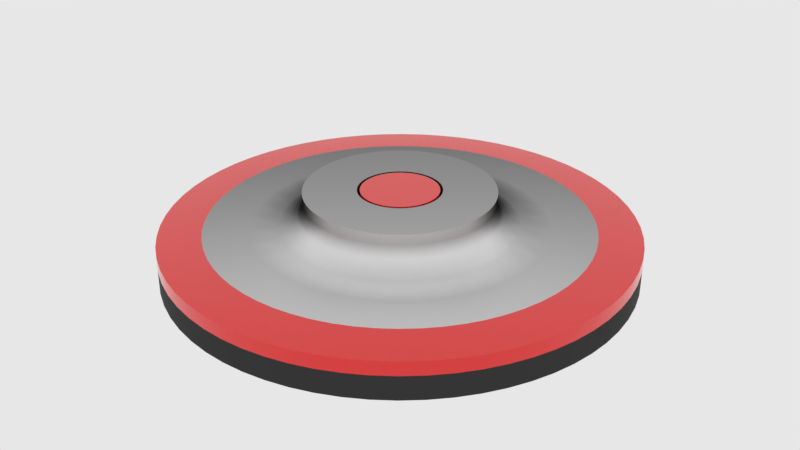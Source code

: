 # Source: f_insert1.blend  (saved by Blender 2.79.6; exported with 4.5.12 LTS)
import bpy
from mathutils import Matrix  # noqa: F401  (used for matrix-valued properties, if any)

bpy.ops.wm.read_factory_settings(use_empty=True)
scene = bpy.context.scene
scene.name = 'main'

# ---- collections
col_collection_1 = bpy.data.collections.new('Collection 1'); scene.collection.children.link(col_collection_1)

# ---- materials (node trees are filled in below, after node groups)
mat_s_chrome = bpy.data.materials.new('s_Chrome')
mat_s_chrome.alpha_threshold = 0.0
mat_s_chrome.diffuse_color = (0.376, 0.5809, 0.8, 1.0)
mat_s_chrome.roughness = 0.5
mat_s_chrome.line_color = (0.0, 0.0, 0.0, 1.0)
mat_s_kevlar = bpy.data.materials.new('s_Kevlar')
mat_s_kevlar.alpha_threshold = 0.0
mat_s_kevlar.diffuse_color = (0.04601, 0.04601, 0.04601, 1.0)
mat_s_kevlar.roughness = 0.5
mat_s_kevlar.line_color = (0.0, 0.0, 0.0, 1.0)
mat_s_plastic = bpy.data.materials.new('s_Plastic')
mat_s_plastic.alpha_threshold = 0.0
mat_s_plastic.diffuse_color = (0.8, 0.0, 0.0, 1.0)
mat_s_plastic.roughness = 0.5

# ---- node groups
ng_auto_smooth = bpy.data.node_groups.new('Auto Smooth', 'GeometryNodeTree')
_s = ng_auto_smooth.interface.new_socket(name='Geometry', in_out='OUTPUT', socket_type='NodeSocketGeometry')
_s = ng_auto_smooth.interface.new_socket(name='Geometry', in_out='INPUT', socket_type='NodeSocketGeometry')
_s = ng_auto_smooth.interface.new_socket(name='Angle', in_out='INPUT', socket_type='NodeSocketFloat')
_s.subtype = 'ANGLE'
_s.min_value = 0.0
_s.max_value = 3.142
ng_auto_smooth.is_modifier = True
_N = ng_auto_smooth.nodes; _L = ng_auto_smooth.links
n0 = _N.new('NodeGroupOutput'); n0.name = 'Group Output'; n0.location = (480, -100)
n1 = _N.new('NodeGroupInput'); n1.name = 'Group Input'; n1.location = (-420, -300)
n2 = _N.new('NodeGroupInput'); n2.name = 'Group Input.001'; n2.location = (-60, -100)
n3 = _N.new('GeometryNodeSetShadeSmooth'); n3.name = 'Set Shade Smooth'; n3.location = (120, -100)
n3.domain = 'EDGE'
n4 = _N.new('GeometryNodeSetShadeSmooth'); n4.name = 'Set Shade Smooth.001'; n4.location = (300, -100)
n5 = _N.new('GeometryNodeInputMeshEdgeAngle'); n5.name = 'Edge Angle'; n5.location = (-420, -220)
n6 = _N.new('GeometryNodeInputEdgeSmooth'); n6.name = 'Is Edge Smooth'; n6.location = (-60, -160)
n7 = _N.new('GeometryNodeInputShadeSmooth'); n7.name = 'Is Face Smooth'; n7.location = (-240, -340)
n8 = _N.new('FunctionNodeBooleanMath'); n8.name = 'Boolean Math'; n8.location = (-60, -220)
n9 = _N.new('FunctionNodeCompare'); n9.name = 'Compare'; n9.location = (-240, -180)
n9.operation = 'LESS_EQUAL'
_L.new(n5.outputs[0], n9.inputs[0])
_L.new(n4.outputs[0], n0.inputs[0])
_L.new(n1.outputs[1], n9.inputs[1])
_L.new(n9.outputs[0], n8.inputs[0])
_L.new(n7.outputs[0], n8.inputs[1])
_L.new(n2.outputs[0], n3.inputs[0])
_L.new(n6.outputs[0], n3.inputs[1])
_L.new(n3.outputs[0], n4.inputs[0])
_L.new(n8.outputs[0], n3.inputs[2])
n0.is_active_output = True

# ---- material node trees
mat_s_chrome.use_nodes = True; mat_s_chrome.node_tree.nodes.clear()
_N = mat_s_chrome.node_tree.nodes; _L = mat_s_chrome.node_tree.links
n0 = _N.new('ShaderNodeValToRGB'); n0.name = 'ColorRamp'; n0.location = (35, 229)
n0.color_ramp.interpolation = 'EASE'
while len(n0.color_ramp.elements) > 1: n0.color_ramp.elements.remove(n0.color_ramp.elements[-1])
n0.color_ramp.elements[0].position = 0.4955; n0.color_ramp.elements[0].color = (0.8, 0.8, 0.8, 1.0)
_e = n0.color_ramp.elements.new(1.0); _e.color = (0.0309, 0.0309, 0.0309, 1.0)
n1 = _N.new('ShaderNodeBsdfAnisotropic'); n1.name = 'Glossy BSDF.003'; n1.location = (326, 217)
n1.width = 185
n1.distribution = 'BECKMANN'
n1.inputs[1].default_value = 0.5623
n2 = _N.new('ShaderNodeOutputMaterial'); n2.name = 'Material Output'; n2.location = (550, 212)
n2.width = 128
n3 = _N.new('ShaderNodeLayerWeight'); n3.name = 'Layer Weight'; n3.location = (-158, 160)
n3.width = 150
n3.inputs[0].default_value = 0.7
_L.new(n1.outputs[0], n2.inputs[0])
_L.new(n0.outputs[0], n1.inputs[0])
_L.new(n3.outputs[1], n0.inputs[0])
n2.is_active_output = True
mat_s_kevlar.use_nodes = True; mat_s_kevlar.node_tree.nodes.clear()
_N = mat_s_kevlar.node_tree.nodes; _L = mat_s_kevlar.node_tree.links
n0 = _N.new('ShaderNodeOutputMaterial'); n0.name = 'Material Output'; n0.location = (410, 195)
n1 = _N.new('ShaderNodeBsdfPrincipled'); n1.name = 'Principled BSDF'; n1.location = (130, 231)
n1.distribution = 'GGX'
n1.subsurface_method = 'BURLEY'
n1.inputs[0].default_value = (0.04114, 0.04114, 0.04114, 1.0)
n1.inputs[2].default_value = 0.3744
n1.inputs[3].default_value = 1.0
n1.inputs[13].default_value = 0.7208
n1.inputs[19].default_value = 0.08117
n1.inputs[20].default_value = 0.06896
_L.new(n1.outputs[0], n0.inputs[0])
n0.is_active_output = True
mat_s_plastic.use_nodes = True; mat_s_plastic.node_tree.nodes.clear()
_N = mat_s_plastic.node_tree.nodes; _L = mat_s_plastic.node_tree.links
n0 = _N.new('ShaderNodeOutputMaterial'); n0.name = 'Material Output'; n0.location = (382, 130)
n1 = _N.new('ShaderNodeBsdfPrincipled'); n1.name = 'Principled BSDF'; n1.location = (-156, -216)
n1.distribution = 'GGX'
n1.subsurface_method = 'BURLEY'
n1.inputs[0].default_value = (0.8, 0.0, 0.0, 1.0)
n1.inputs[2].default_value = 0.09091
n1.inputs[3].default_value = 1.45
n1.inputs[13].default_value = 0.7792
n1.inputs[19].default_value = 0.25
n1.inputs[20].default_value = 0.3547
_L.new(n1.outputs[0], n0.inputs[0])
n0.is_active_output = True

# ---- world
world_world = bpy.data.worlds.new('world'); scene.world = world_world
world_world.color = (0.8, 0.8, 0.8)
world_world.use_sun_shadow = False
world_world.sun_shadow_jitter_overblur = 0.0
world_world.cycles.sampling_method = 'MANUAL'
world_world.cycles.homogeneous_volume = True

# ---- meshes
me_plane_007 = bpy.data.meshes.new('Plane.007')
me_plane_007.from_pydata([(-0.74, -0.74, 0.0), (0.74, -0.74, 0.0), (-0.74, 0.74, 0.0), (0.74, 0.74, 0.0), (-0.6862, 0.6862, 0.0), (-0.6862, -0.6862, 0.0), (0.6862, -0.6862, 0.0), (0.6862, 0.6862, 0.0), (0.0, 0.0, 0.0)], [], [(5, 4, 2, 0), (6, 5, 0, 1), (7, 6, 1, 3), (4, 7, 3, 2), (5, 6, 8), (6, 7, 8), (7, 4, 8), (4, 5, 8)])
me_plane_007.use_remesh_preserve_volume = False
me_plane_007.use_remesh_preserve_attributes = False
me_plane_007.use_mirror_vertex_groups = False
me_plane_007.update()
me_cylinder_008 = bpy.data.meshes.new('Cylinder.008')
me_cylinder_008.from_pydata([(0.0, 0.5363, -0.2872), (0.1046, 0.526, -0.2872), (0.2052, 0.4955, -0.2872), (0.298, 0.4459, -0.2872), (0.3792, 0.3792, -0.2872), (0.4459, 0.298, -0.2872), (0.4955, 0.2052, -0.2872), (0.526, 0.1046, -0.2872), (0.5363, 4.049e-08, -0.2872), (0.526, -0.1046, -0.2872), (0.4955, -0.2052, -0.2872), (0.4459, -0.298, -0.2872), (0.3792, -0.3792, -0.2872), (0.298, -0.4459, -0.2872), (0.2052, -0.4955, -0.2872), (0.1046, -0.526, -0.2872), (-1.748e-07, -0.5363, -0.2872), (-0.1046, -0.526, -0.2872), (-0.2052, -0.4955, -0.2872), (-0.298, -0.4459, -0.2872), (-0.3792, -0.3792, -0.2872), (-0.4459, -0.298, -0.2872), (-0.4955, -0.2052, -0.2872), (-0.526, -0.1046, -0.2872), (-0.5363, 5.179e-07, -0.2872), (-0.526, 0.1046, -0.2872), (-0.4955, 0.2052, -0.2872), (-0.4459, 0.298, -0.2872), (-0.3792, 0.3792, -0.2872), (-0.298, 0.4459, -0.2872), (-0.2052, 0.4955, -0.2872), (-0.1046, 0.526, -0.2872), (0.1286, 0.6466, 0.02415), (0.0, 0.6592, 0.02415), (0.2523, 0.6091, 0.02415), (0.3662, 0.5481, 0.02415), (0.4661, 0.4661, 0.02415), (0.5481, 0.3662, 0.02415), (0.6091, 0.2523, 0.02415), (0.6466, 0.1286, 0.02415), (0.6592, 4.069e-08, 0.02415), (0.6466, -0.1286, 0.02415), (0.6091, -0.2523, 0.02415), (0.5481, -0.3662, 0.02415), (0.4661, -0.4661, 0.02415), (0.3662, -0.5481, 0.02415), (0.2523, -0.6091, 0.02415), (0.1286, -0.6466, 0.02415), (-2.148e-07, -0.6592, 0.02415), (-0.1286, -0.6466, 0.02415), (-0.2523, -0.6091, 0.02415), (-0.3663, -0.5481, 0.02415), (-0.4661, -0.4661, 0.02415), (-0.5481, -0.3662, 0.02415), (-0.6091, -0.2523, 0.02415), (-0.6466, -0.1286, 0.02415), (-0.6592, 6.275e-07, 0.02415), (-0.6466, 0.1286, 0.02415), (-0.6091, 0.2523, 0.02415), (-0.5481, 0.3663, 0.02415), (-0.4661, 0.4661, 0.02415), (-0.3662, 0.5481, 0.02415), (-0.2523, 0.6091, 0.02415), (-0.1286, 0.6466, 0.02415), (0.0, 0.5363, -0.1023), (0.0, 0.5796, -0.03563), (0.0, 0.5385, -0.08672), (-3.122e-11, 0.5446, -0.0708), (-3.122e-11, 0.5542, -0.05605), (0.0, 0.5663, -0.04393), (0.1131, 0.5685, -0.03563), (0.1046, 0.526, -0.1023), (0.1105, 0.5554, -0.04393), (0.1081, 0.5435, -0.05605), (0.1062, 0.5341, -0.0708), (0.105, 0.5281, -0.08672), (0.2218, 0.5355, -0.03563), (0.2052, 0.4955, -0.1023), (0.2167, 0.5232, -0.04393), (0.2121, 0.512, -0.05605), (0.2084, 0.5032, -0.0708), (0.2061, 0.4975, -0.08672), (0.322, 0.482, -0.03563), (0.298, 0.4459, -0.1023), (0.3146, 0.4708, -0.04393), (0.3079, 0.4608, -0.05605), (0.3026, 0.4528, -0.0708), (0.2991, 0.4477, -0.08672), (0.4099, 0.4099, -0.03563), (0.3792, 0.3792, -0.1023), (0.4004, 0.4004, -0.04393), (0.3919, 0.3919, -0.05605), (0.3851, 0.3851, -0.0708), (0.3807, 0.3807, -0.08672), (0.482, 0.322, -0.03563), (0.4459, 0.298, -0.1023), (0.4708, 0.3146, -0.04393), (0.4608, 0.3079, -0.05605), (0.4528, 0.3026, -0.0708), (0.4477, 0.2991, -0.08672), (0.5355, 0.2218, -0.03563), (0.4955, 0.2052, -0.1023), (0.5232, 0.2167, -0.04393), (0.512, 0.2121, -0.05605), (0.5032, 0.2084, -0.0708), (0.4975, 0.2061, -0.08672), (0.5685, 0.1131, -0.03563), (0.526, 0.1046, -0.1023), (0.5554, 0.1105, -0.04393), (0.5435, 0.1081, -0.05605), (0.5341, 0.1062, -0.0708), (0.5281, 0.105, -0.08672), (0.5796, 4.056e-08, -0.03563), (0.5363, 4.049e-08, -0.1023), (0.5663, 4.062e-08, -0.04393), (0.5542, 4.049e-08, -0.05605), (0.5446, 4.049e-08, -0.0708), (0.5385, 4.055e-08, -0.08672), (0.5685, -0.1131, -0.03563), (0.526, -0.1046, -0.1023), (0.5554, -0.1105, -0.04393), (0.5435, -0.1081, -0.05605), (0.5341, -0.1062, -0.0708), (0.5281, -0.105, -0.08672), (0.5355, -0.2218, -0.03563), (0.4955, -0.2052, -0.1023), (0.5232, -0.2167, -0.04393), (0.512, -0.2121, -0.05605), (0.5032, -0.2084, -0.0708), (0.4975, -0.2061, -0.08672), (0.482, -0.322, -0.03563), (0.4459, -0.298, -0.1023), (0.4708, -0.3146, -0.04393), (0.4608, -0.3079, -0.05605), (0.4528, -0.3026, -0.0708), (0.4477, -0.2991, -0.08672), (0.4099, -0.4099, -0.03563), (0.3792, -0.3792, -0.1023), (0.4004, -0.4004, -0.04393), (0.3919, -0.3919, -0.05605), (0.3851, -0.3851, -0.0708), (0.3807, -0.3807, -0.08672), (0.322, -0.482, -0.03563), (0.298, -0.4459, -0.1023), (0.3146, -0.4708, -0.04393), (0.3079, -0.4608, -0.05605), (0.3026, -0.4528, -0.0708), (0.2991, -0.4477, -0.08672), (0.2218, -0.5355, -0.03563), (0.2052, -0.4955, -0.1023), (0.2167, -0.5232, -0.04393), (0.2121, -0.512, -0.05605), (0.2084, -0.5032, -0.0708), (0.2061, -0.4975, -0.08672), (0.1131, -0.5685, -0.03563), (0.1046, -0.526, -0.1023), (0.1105, -0.5554, -0.04393), (0.1081, -0.5435, -0.05605), (0.1062, -0.5341, -0.0708), (0.105, -0.5281, -0.08672), (-1.889e-07, -0.5796, -0.03563), (-1.748e-07, -0.5363, -0.1023), (-1.845e-07, -0.5663, -0.04393), (-1.806e-07, -0.5542, -0.05605), (-1.775e-07, -0.5446, -0.0708), (-1.754e-07, -0.5385, -0.08672), (-0.1131, -0.5685, -0.03563), (-0.1046, -0.526, -0.1023), (-0.1105, -0.5554, -0.04393), (-0.1081, -0.5435, -0.05605), (-0.1062, -0.5341, -0.0708), (-0.105, -0.5281, -0.08672), (-0.2218, -0.5355, -0.03563), (-0.2052, -0.4955, -0.1023), (-0.2167, -0.5232, -0.04393), (-0.2121, -0.512, -0.05605), (-0.2084, -0.5032, -0.0708), (-0.2061, -0.4975, -0.08672), (-0.322, -0.482, -0.03563), (-0.298, -0.4459, -0.1023), (-0.3146, -0.4708, -0.04393), (-0.3079, -0.4608, -0.05605), (-0.3026, -0.4528, -0.0708), (-0.2992, -0.4477, -0.08672), (-0.4099, -0.4099, -0.03563), (-0.3792, -0.3792, -0.1023), (-0.4004, -0.4004, -0.04393), (-0.3919, -0.3919, -0.05605), (-0.3851, -0.3851, -0.0708), (-0.3807, -0.3807, -0.08672), (-0.482, -0.322, -0.03563), (-0.4459, -0.298, -0.1023), (-0.4708, -0.3146, -0.04393), (-0.4608, -0.3079, -0.05605), (-0.4528, -0.3026, -0.0708), (-0.4477, -0.2991, -0.08672), (-0.5355, -0.2218, -0.03563), (-0.4955, -0.2052, -0.1023), (-0.5232, -0.2167, -0.04393), (-0.512, -0.2121, -0.05605), (-0.5032, -0.2084, -0.0708), (-0.4975, -0.2061, -0.08672), (-0.5685, -0.1131, -0.03563), (-0.526, -0.1046, -0.1023), (-0.5554, -0.1105, -0.04393), (-0.5435, -0.1081, -0.05605), (-0.5341, -0.1062, -0.0708), (-0.5281, -0.105, -0.08672), (-0.5796, 5.565e-07, -0.03563), (-0.5363, 5.179e-07, -0.1023), (-0.5663, 5.446e-07, -0.04393), (-0.5542, 5.338e-07, -0.05605), (-0.5446, 5.253e-07, -0.0708), (-0.5385, 5.198e-07, -0.08672), (-0.5685, 0.1131, -0.03563), (-0.526, 0.1046, -0.1023), (-0.5554, 0.1105, -0.04393), (-0.5435, 0.1081, -0.05605), (-0.5341, 0.1062, -0.0708), (-0.5281, 0.105, -0.08672), (-0.5355, 0.2218, -0.03563), (-0.4955, 0.2052, -0.1023), (-0.5232, 0.2167, -0.04393), (-0.512, 0.2121, -0.05605), (-0.5032, 0.2084, -0.0708), (-0.4975, 0.2061, -0.08672), (-0.482, 0.322, -0.03563), (-0.4459, 0.298, -0.1023), (-0.4708, 0.3146, -0.04393), (-0.4608, 0.3079, -0.05605), (-0.4528, 0.3026, -0.0708), (-0.4477, 0.2992, -0.08672), (-0.4099, 0.4099, -0.03563), (-0.3792, 0.3792, -0.1023), (-0.4004, 0.4004, -0.04393), (-0.3919, 0.3919, -0.05605), (-0.3851, 0.3851, -0.0708), (-0.3807, 0.3807, -0.08672), (-0.322, 0.482, -0.03563), (-0.298, 0.4459, -0.1023), (-0.3146, 0.4708, -0.04393), (-0.3079, 0.4608, -0.05605), (-0.3026, 0.4528, -0.0708), (-0.2991, 0.4477, -0.08672), (-0.2218, 0.5355, -0.03563), (-0.2052, 0.4955, -0.1023), (-0.2167, 0.5232, -0.04393), (-0.2121, 0.512, -0.05605), (-0.2084, 0.5032, -0.0708), (-0.2061, 0.4975, -0.08672), (-0.1131, 0.5685, -0.03563), (-0.1046, 0.526, -0.1023), (-0.1105, 0.5554, -0.04393), (-0.1081, 0.5435, -0.05605), (-0.1062, 0.5341, -0.0708), (-0.105, 0.5281, -0.08672), (0.3689, -0.3689, -0.1607), (0.3689, -0.3689, -0.1464), (0.4338, -0.2898, -0.1464), (0.4338, -0.2898, -0.1607), (-0.4338, -0.2898, -0.1607), (-0.4338, -0.2898, -0.1464), (-0.3689, -0.3689, -0.1464), (-0.3689, -0.3689, -0.1607), (-0.1996, 0.482, -0.1607), (-0.1996, 0.482, -0.1464), (-0.2898, 0.4338, -0.1464), (-0.2898, 0.4338, -0.1607), (0.5217, 3.826e-08, -0.1607), (0.5217, 3.826e-08, -0.1464), (0.5117, 0.1018, -0.1464), (0.5117, 0.1018, -0.1607), (-0.1018, -0.5117, -0.1607), (-0.1018, -0.5117, -0.1464), (-1.703e-07, -0.5217, -0.1464), (-1.703e-07, -0.5217, -0.1607), (-0.482, 0.1996, -0.1607), (-0.482, 0.1996, -0.1464), (-0.5117, 0.1018, -0.1464), (-0.5117, 0.1018, -0.1607), (0.3689, 0.3689, -0.1607), (0.3689, 0.3689, -0.1464), (0.2898, 0.4338, -0.1464), (0.2898, 0.4338, -0.1607), (0.1018, 0.5117, -0.1607), (0.1018, 0.5117, -0.1464), (-5.442e-09, 0.5217, -0.1464), (-5.512e-09, 0.5217, -0.1607), (0.0, 0.5363, -0.1691), (0.0, 0.5363, -0.138), (0.1046, 0.526, -0.138), (0.1046, 0.526, -0.1691), (-0.1046, 0.526, -0.138), (-0.1046, 0.526, -0.1691), (0.2052, 0.4955, -0.1691), (0.2052, 0.4955, -0.138), (0.298, 0.4459, -0.1691), (0.298, 0.4459, -0.138), (0.3792, 0.3792, -0.138), (0.3792, 0.3792, -0.1691), (0.4459, 0.298, -0.1691), (0.4459, 0.298, -0.138), (0.4955, 0.2052, -0.1691), (0.4955, 0.2052, -0.138), (0.526, 0.1046, -0.1691), (0.526, 0.1046, -0.138), (0.5363, 4.049e-08, -0.138), (0.5363, 4.049e-08, -0.1691), (0.526, -0.1046, -0.1691), (0.526, -0.1046, -0.138), (0.4955, -0.2052, -0.1691), (0.4955, -0.2052, -0.138), (0.4459, -0.298, -0.1691), (0.4459, -0.298, -0.138), (0.3792, -0.3792, -0.138), (0.3792, -0.3792, -0.1691), (0.298, -0.4459, -0.1691), (0.298, -0.4459, -0.138), (0.2052, -0.4955, -0.1691), (0.2052, -0.4955, -0.138), (0.1046, -0.526, -0.1691), (0.1046, -0.526, -0.138), (-1.748e-07, -0.5363, -0.1691), (-1.748e-07, -0.5363, -0.138), (-0.1046, -0.526, -0.138), (-0.1046, -0.526, -0.1691), (-0.2052, -0.4955, -0.1691), (-0.2052, -0.4955, -0.138), (-0.298, -0.4459, -0.1691), (-0.298, -0.4459, -0.138), (-0.3792, -0.3792, -0.1691), (-0.3792, -0.3792, -0.138), (-0.4459, -0.298, -0.138), (-0.4459, -0.298, -0.1691), (-0.4955, -0.2052, -0.1691), (-0.4955, -0.2052, -0.138), (-0.526, -0.1046, -0.1691), (-0.526, -0.1046, -0.138), (-0.5363, 5.179e-07, -0.1691), (-0.5363, 5.179e-07, -0.138), (-0.526, 0.1046, -0.1691), (-0.526, 0.1046, -0.138), (-0.4955, 0.2052, -0.138), (-0.4955, 0.2052, -0.1691), (-0.4459, 0.298, -0.1691), (-0.4459, 0.298, -0.138), (-0.3792, 0.3792, -0.1691), (-0.3792, 0.3792, -0.138), (-0.298, 0.4459, -0.1691), (-0.298, 0.4459, -0.138), (-0.2052, 0.4955, -0.138), (-0.2052, 0.4955, -0.1691), (0.1996, 0.482, -0.1607), (0.1996, 0.482, -0.1464), (-0.5217, 5.046e-07, -0.1607), (-0.5217, 5.046e-07, -0.1464), (0.1018, -0.5117, -0.1607), (0.1018, -0.5117, -0.1464), (0.482, 0.1996, -0.1607), (0.482, 0.1996, -0.1464), (-0.3689, 0.3689, -0.1607), (-0.3689, 0.3689, -0.1464), (-0.2898, -0.4338, -0.1607), (-0.2898, -0.4338, -0.1464), (0.482, -0.1996, -0.1607), (0.482, -0.1996, -0.1464), (-0.5117, -0.1018, -0.1607), (-0.5117, -0.1018, -0.1464), (0.1996, -0.482, -0.1607), (0.1996, -0.482, -0.1464), (0.4338, 0.2898, -0.1607), (0.4338, 0.2898, -0.1464), (-0.4338, 0.2898, -0.1607), (-0.4338, 0.2898, -0.1464), (-0.1996, -0.482, -0.1607), (-0.1996, -0.482, -0.1464), (0.5117, -0.1018, -0.1607), (0.5117, -0.1018, -0.1464), (-0.482, -0.1996, -0.1607), (-0.482, -0.1996, -0.1464), (0.2898, -0.4338, -0.1607), (0.2898, -0.4338, -0.1464), (-0.1018, 0.5117, -0.1464), (-0.1018, 0.5117, -0.1607)], [], [(290, 71, 77, 295), (76, 70, 32, 34), (82, 76, 34, 35), (88, 82, 35, 36), (94, 88, 36, 37), (100, 94, 37, 38), (106, 100, 38, 39), (112, 106, 39, 40), (118, 112, 40, 41), (124, 118, 41, 42), (130, 124, 42, 43), (136, 130, 43, 44), (142, 136, 44, 45), (148, 142, 45, 46), (154, 148, 46, 47), (160, 154, 47, 48), (166, 160, 48, 49), (172, 166, 49, 50), (178, 172, 50, 51), (184, 178, 51, 52), (190, 184, 52, 53), (196, 190, 53, 54), (202, 196, 54, 55), (208, 202, 55, 56), (214, 208, 56, 57), (220, 214, 57, 58), (226, 220, 58, 59), (232, 226, 59, 60), (238, 232, 60, 61), (244, 238, 61, 62), (12, 315, 316, 13), (250, 244, 62, 63), (65, 250, 63, 33), (0, 1, 2, 3, 4, 5, 6, 7, 8, 9, 10, 11, 12, 13, 14, 15, 16, 17, 18, 19, 20, 21, 22, 23, 24, 25, 26, 27, 28, 29, 30, 31), (32, 33, 63, 62, 61, 60, 59, 58, 57, 56, 55, 54, 53, 52, 51, 50, 49, 48, 47, 46, 45, 44, 43, 42, 41, 40, 39, 38, 37, 36, 35, 34), (21, 333, 334, 22), (295, 77, 83, 297), (8, 307, 308, 9), (17, 325, 326, 18), (26, 343, 344, 27), (4, 299, 300, 5), (13, 316, 318, 14), (22, 334, 336, 23), (9, 308, 310, 10), (18, 326, 328, 19), (27, 344, 346, 28), (5, 300, 302, 6), (14, 318, 320, 15), (23, 336, 338, 24), (1, 291, 294, 2), (70, 65, 33, 32), (10, 310, 312, 11), (19, 328, 330, 20), (28, 346, 348, 29), (6, 302, 304, 7), (15, 320, 322, 16), (24, 338, 340, 25), (2, 294, 296, 3), (11, 312, 315, 12), (20, 330, 333, 21), (29, 348, 351, 30), (7, 304, 307, 8), (16, 322, 325, 17), (25, 340, 343, 26), (3, 296, 299, 4), (71, 64, 66, 75), (75, 66, 67, 74), (74, 67, 68, 73), (73, 68, 69, 72), (72, 69, 65, 70), (77, 71, 75, 81), (81, 75, 74, 80), (80, 74, 73, 79), (79, 73, 72, 78), (78, 72, 70, 76), (83, 77, 81, 87), (87, 81, 80, 86), (86, 80, 79, 85), (85, 79, 78, 84), (84, 78, 76, 82), (89, 83, 87, 93), (93, 87, 86, 92), (92, 86, 85, 91), (91, 85, 84, 90), (90, 84, 82, 88), (95, 89, 93, 99), (99, 93, 92, 98), (98, 92, 91, 97), (97, 91, 90, 96), (96, 90, 88, 94), (101, 95, 99, 105), (105, 99, 98, 104), (104, 98, 97, 103), (103, 97, 96, 102), (102, 96, 94, 100), (107, 101, 105, 111), (111, 105, 104, 110), (110, 104, 103, 109), (109, 103, 102, 108), (108, 102, 100, 106), (113, 107, 111, 117), (117, 111, 110, 116), (116, 110, 109, 115), (115, 109, 108, 114), (114, 108, 106, 112), (119, 113, 117, 123), (123, 117, 116, 122), (122, 116, 115, 121), (121, 115, 114, 120), (120, 114, 112, 118), (125, 119, 123, 129), (129, 123, 122, 128), (128, 122, 121, 127), (127, 121, 120, 126), (126, 120, 118, 124), (131, 125, 129, 135), (135, 129, 128, 134), (134, 128, 127, 133), (133, 127, 126, 132), (132, 126, 124, 130), (137, 131, 135, 141), (141, 135, 134, 140), (140, 134, 133, 139), (139, 133, 132, 138), (138, 132, 130, 136), (143, 137, 141, 147), (147, 141, 140, 146), (146, 140, 139, 145), (145, 139, 138, 144), (144, 138, 136, 142), (149, 143, 147, 153), (153, 147, 146, 152), (152, 146, 145, 151), (151, 145, 144, 150), (150, 144, 142, 148), (155, 149, 153, 159), (159, 153, 152, 158), (158, 152, 151, 157), (157, 151, 150, 156), (156, 150, 148, 154), (161, 155, 159, 165), (165, 159, 158, 164), (164, 158, 157, 163), (163, 157, 156, 162), (162, 156, 154, 160), (167, 161, 165, 171), (171, 165, 164, 170), (170, 164, 163, 169), (169, 163, 162, 168), (168, 162, 160, 166), (173, 167, 171, 177), (177, 171, 170, 176), (176, 170, 169, 175), (175, 169, 168, 174), (174, 168, 166, 172), (179, 173, 177, 183), (183, 177, 176, 182), (182, 176, 175, 181), (181, 175, 174, 180), (180, 174, 172, 178), (185, 179, 183, 189), (189, 183, 182, 188), (188, 182, 181, 187), (187, 181, 180, 186), (186, 180, 178, 184), (191, 185, 189, 195), (195, 189, 188, 194), (194, 188, 187, 193), (193, 187, 186, 192), (192, 186, 184, 190), (197, 191, 195, 201), (201, 195, 194, 200), (200, 194, 193, 199), (199, 193, 192, 198), (198, 192, 190, 196), (203, 197, 201, 207), (207, 201, 200, 206), (206, 200, 199, 205), (205, 199, 198, 204), (204, 198, 196, 202), (209, 203, 207, 213), (213, 207, 206, 212), (212, 206, 205, 211), (211, 205, 204, 210), (210, 204, 202, 208), (215, 209, 213, 219), (219, 213, 212, 218), (218, 212, 211, 217), (217, 211, 210, 216), (216, 210, 208, 214), (221, 215, 219, 225), (225, 219, 218, 224), (224, 218, 217, 223), (223, 217, 216, 222), (222, 216, 214, 220), (227, 221, 225, 231), (231, 225, 224, 230), (230, 224, 223, 229), (229, 223, 222, 228), (228, 222, 220, 226), (233, 227, 231, 237), (237, 231, 230, 236), (236, 230, 229, 235), (235, 229, 228, 234), (234, 228, 226, 232), (239, 233, 237, 243), (243, 237, 236, 242), (242, 236, 235, 241), (241, 235, 234, 240), (240, 234, 232, 238), (245, 239, 243, 249), (249, 243, 242, 248), (248, 242, 241, 247), (247, 241, 240, 246), (246, 240, 238, 244), (251, 245, 249, 255), (255, 249, 248, 254), (254, 248, 247, 253), (253, 247, 246, 252), (252, 246, 244, 250), (64, 251, 255, 66), (66, 255, 254, 67), (67, 254, 253, 68), (68, 253, 252, 69), (69, 252, 250, 65), (31, 293, 288, 0), (292, 251, 64, 289), (298, 89, 95, 301), (342, 221, 227, 345), (324, 167, 173, 327), (306, 113, 119, 309), (286, 285, 284, 287), (332, 191, 197, 335), (314, 137, 143, 317), (297, 83, 89, 298), (341, 215, 221, 342), (323, 161, 167, 324), (305, 107, 113, 306), (349, 239, 245, 350), (331, 185, 191, 332), (313, 131, 137, 314), (30, 351, 293, 31), (339, 209, 215, 341), (321, 155, 161, 323), (303, 101, 107, 305), (347, 233, 239, 349), (329, 179, 185, 331), (311, 125, 131, 313), (337, 203, 209, 339), (319, 149, 155, 321), (301, 95, 101, 303), (345, 227, 233, 347), (327, 173, 179, 329), (309, 119, 125, 311), (350, 245, 251, 292), (335, 197, 203, 337), (317, 143, 149, 319), (0, 288, 291, 1), (304, 302, 358, 271), (328, 326, 374, 362), (288, 293, 383, 287), (303, 305, 270, 359), (327, 329, 363, 375), (292, 289, 286, 382), (325, 322, 275, 272), (316, 315, 256, 380), (322, 320, 356, 275), (346, 344, 372, 360), (314, 317, 381, 257), (323, 324, 273, 274), (321, 323, 274, 357), (345, 347, 361, 373), (334, 333, 260, 378), (332, 335, 379, 261), (343, 340, 279, 276), (340, 338, 354, 279), (302, 300, 370, 358), (293, 351, 264, 383), (339, 341, 278, 355), (301, 303, 359, 371), (341, 342, 277, 278), (350, 292, 382, 265), (296, 294, 352, 283), (320, 318, 368, 356), (308, 307, 268, 376), (299, 296, 283, 280), (295, 297, 282, 353), (319, 321, 357, 369), (306, 309, 377, 269), (326, 325, 272, 374), (289, 64, 71, 290), (282, 281, 280, 283), (278, 277, 276, 279), (274, 273, 272, 275), (270, 269, 268, 271), (266, 265, 264, 267), (262, 261, 260, 263), (258, 257, 256, 259), (353, 282, 283, 352), (355, 278, 279, 354), (357, 274, 275, 356), (359, 270, 271, 358), (361, 266, 267, 360), (363, 262, 263, 362), (365, 258, 259, 364), (285, 353, 352, 284), (367, 355, 354, 366), (369, 357, 356, 368), (371, 359, 358, 370), (373, 361, 360, 372), (375, 363, 362, 374), (377, 365, 364, 376), (379, 367, 366, 378), (381, 369, 368, 380), (281, 371, 370, 280), (277, 373, 372, 276), (273, 375, 374, 272), (269, 377, 376, 268), (265, 382, 383, 264), (261, 379, 378, 260), (257, 381, 380, 256), (382, 286, 287, 383), (305, 306, 269, 270), (309, 311, 365, 377), (347, 349, 266, 361), (307, 304, 271, 268), (310, 308, 376, 364), (348, 346, 360, 267), (349, 350, 265, 266), (335, 337, 367, 379), (329, 331, 262, 363), (336, 334, 378, 366), (330, 328, 362, 263), (351, 348, 267, 264), (317, 319, 369, 381), (311, 313, 258, 365), (331, 332, 261, 262), (318, 316, 380, 368), (312, 310, 364, 259), (298, 301, 371, 281), (290, 295, 353, 285), (333, 330, 263, 260), (289, 290, 285, 286), (300, 299, 280, 370), (294, 291, 284, 352), (342, 345, 373, 277), (313, 314, 257, 258), (291, 288, 287, 284), (344, 343, 276, 372), (337, 339, 355, 367), (324, 327, 375, 273), (338, 336, 366, 354), (315, 312, 259, 256), (297, 298, 281, 282)])
me_cylinder_008.polygons.foreach_set('use_smooth', [True] * 354)
_k = set([(0, 1), (0, 31), (1, 2), (2, 3), (3, 4), (4, 5), (5, 6), (6, 7), (7, 8), (8, 9), (9, 10), (10, 11), (11, 12), (12, 13), (13, 14), (14, 15), (15, 16), (16, 17), (17, 18), (18, 19), (19, 20), (20, 21), (21, 22), (22, 23), (23, 24), (24, 25), (25, 26), (26, 27), (27, 28), (28, 29), (29, 30), (30, 31), (32, 33), (32, 34), (33, 63), (34, 35), (35, 36), (36, 37), (37, 38), (38, 39), (39, 40), (40, 41), (41, 42), (42, 43), (43, 44), (44, 45), (45, 46), (46, 47), (47, 48), (48, 49), (49, 50), (50, 51), (51, 52), (52, 53), (53, 54), (54, 55), (55, 56), (56, 57), (57, 58), (58, 59), (59, 60), (60, 61), (61, 62), (62, 63), (64, 71), (64, 251), (65, 70), (65, 250), (70, 76), (71, 77), (76, 82), (77, 83), (82, 88), (83, 89), (88, 94), (89, 95), (94, 100), (95, 101), (100, 106), (101, 107), (106, 112), (107, 113), (112, 118), (113, 119), (118, 124), (119, 125), (124, 130), (125, 131), (130, 136), (131, 137), (136, 142), (137, 143), (142, 148), (143, 149), (148, 154), (149, 155), (154, 160), (155, 161), (160, 166), (161, 167), (166, 172), (167, 173), (172, 178), (173, 179), (178, 184), (179, 185), (184, 190), (185, 191), (190, 196), (191, 197), (196, 202), (197, 203), (202, 208), (203, 209), (208, 214), (209, 215), (214, 220), (215, 221), (220, 226), (221, 227), (226, 232), (227, 233), (232, 238), (233, 239), (238, 244), (239, 245), (244, 250), (245, 251)])
me_cylinder_008.attributes.new('sharp_edge', 'BOOLEAN', 'EDGE').data.foreach_set('value', [ (min(e.vertices), max(e.vertices)) in _k for e in me_cylinder_008.edges])
_k = {(0, 1): 1.0, (1, 2): 1.0, (2, 3): 1.0, (3, 4): 1.0, (4, 5): 1.0, (5, 6): 1.0, (6, 7): 1.0, (7, 8): 1.0, (8, 9): 1.0, (9, 10): 1.0, (10, 11): 1.0, (11, 12): 1.0, (12, 13): 1.0, (13, 14): 1.0, (14, 15): 1.0, (15, 16): 1.0, (16, 17): 1.0, (17, 18): 1.0, (18, 19): 1.0, (19, 20): 1.0, (20, 21): 1.0, (21, 22): 1.0, (22, 23): 1.0, (23, 24): 1.0, (24, 25): 1.0, (25, 26): 1.0, (26, 27): 1.0, (27, 28): 1.0, (28, 29): 1.0, (29, 30): 1.0, (30, 31): 1.0, (0, 31): 1.0, (32, 33): 1.0, (32, 34): 1.0, (34, 35): 1.0, (35, 36): 1.0, (36, 37): 1.0, (37, 38): 1.0, (38, 39): 1.0, (39, 40): 1.0, (40, 41): 1.0, (41, 42): 1.0, (42, 43): 1.0, (43, 44): 1.0, (44, 45): 1.0, (45, 46): 1.0, (46, 47): 1.0, (47, 48): 1.0, (48, 49): 1.0, (49, 50): 1.0, (50, 51): 1.0, (51, 52): 1.0, (52, 53): 1.0, (53, 54): 1.0, (54, 55): 1.0, (55, 56): 1.0, (56, 57): 1.0, (57, 58): 1.0, (58, 59): 1.0, (59, 60): 1.0, (60, 61): 1.0, (61, 62): 1.0, (62, 63): 1.0, (33, 63): 1.0}
me_cylinder_008.attributes.new('crease_edge', 'FLOAT', 'EDGE').data.foreach_set('value', [_k.get((min(e.vertices), max(e.vertices)), 0.0) for e in me_cylinder_008.edges])
me_cylinder_008.use_remesh_preserve_volume = False
me_cylinder_008.use_remesh_preserve_attributes = False
me_cylinder_008.use_mirror_vertex_groups = False
me_cylinder_008.update()
me_circle_007 = bpy.data.meshes.new('Circle.007')
me_circle_007.from_pydata([(0.3222, -0.09774, -0.201), (0.1153, 0.2157, -0.1856), (-0.2157, -0.1153, -0.1856), (-0.1153, 0.2157, -0.1856), (0.2434, -0.02397, -0.1856), (-0.02397, -0.2434, -0.1856), (-0.2341, -0.071, -0.1856), (0.1552, 0.1891, -0.1856), (0.2341, -0.071, -0.1856), (-0.071, 0.2341, -0.1856), (-0.2434, -0.02397, -0.1856), (-0.071, -0.2341, -0.1856), (0.2157, -0.1153, -0.1856), (0.1891, 0.1552, -0.1856), (-0.2434, 0.02397, -0.1856), (-0.02397, 0.2434, -0.1856), (0.02397, 0.2434, -0.1856), (0.1891, -0.1552, -0.1856), (-0.1153, -0.2157, -0.1856), (0.071, 0.2341, -0.1856), (-0.2341, 0.071, -0.1856), (0.2157, 0.1153, -0.1856), (-0.1891, 0.1552, -0.1856), (0.1552, -0.1891, -0.1856), (-0.1552, -0.1891, -0.1856), (-0.1552, 0.1891, -0.1856), (-0.2157, 0.1153, -0.1856), (0.2341, 0.071, -0.1856), (0.071, -0.2341, -0.1856), (0.1153, -0.2157, -0.1856), (-0.1891, -0.1552, -0.1856), (0.02398, -0.2434, -0.1856), (0.2434, 0.02398, -0.1856), (-0.3367, 2.547e-08, -0.201), (0.28, -0.1871, -0.201), (-0.3302, 0.06569, -0.201), (0.2381, -0.2381, -0.201), (-0.3111, 0.1289, -0.201), (0.1871, -0.28, -0.201), (-0.28, 0.1871, -0.201), (0.1289, -0.3111, -0.201), (0.06569, 0.3302, -0.201), (-0.2381, 0.2381, -0.201), (0.06569, -0.3302, -0.201), (0.1289, 0.3111, -0.201), (-0.1871, 0.28, -0.201), (1.094e-07, -0.3367, -0.201), (0.1871, 0.28, -0.201), (-0.1289, 0.3111, -0.201), (-0.06569, -0.3302, -0.201), (0.2381, 0.2381, -0.201), (-0.06569, 0.3302, -0.201), (-6.344e-08, 0.3367, -0.201), (-0.1289, -0.3111, -0.201), (0.28, 0.1871, -0.201), (-0.1871, -0.28, -0.201), (0.3111, 0.1289, -0.201), (-0.2381, -0.2381, -0.201), (0.3302, 0.06569, -0.201), (-0.28, -0.1871, -0.201), (0.3367, 3.262e-07, -0.201), (-0.3111, -0.1289, -0.201), (-0.3302, -0.06569, -0.201), (0.3302, -0.06569, -0.201), (0.3111, -0.1289, -0.201), (0.02636, 0.2676, -0.196), (0.07806, 0.2573, -0.196), (-0.2079, 0.1706, -0.196), (-0.1706, 0.2079, -0.196), (0.07806, -0.2573, -0.196), (0.02636, -0.2676, -0.196), (0.1268, 0.2372, -0.196), (-0.1268, 0.2372, -0.196), (-0.02636, -0.2676, -0.196), (0.1706, 0.2079, -0.196), (-0.07806, 0.2573, -0.196), (-0.07806, -0.2573, -0.196), (0.2079, 0.1706, -0.196), (-0.02636, 0.2676, -0.196), (-0.1268, -0.2372, -0.196), (0.2372, 0.1268, -0.196), (-0.1706, -0.2079, -0.196), (0.2573, 0.07806, -0.196), (-0.2079, -0.1706, -0.196), (0.2676, 0.02636, -0.196), (-0.2372, -0.1268, -0.196), (0.2676, -0.02636, -0.196), (-0.2573, -0.07806, -0.196), (0.2573, -0.07806, -0.196), (-0.2676, -0.02636, -0.196), (0.2372, -0.1268, -0.196), (-0.2676, 0.02636, -0.196), (0.2079, -0.1706, -0.196), (-0.2573, 0.07806, -0.196), (0.1706, -0.2079, -0.196), (-0.2372, 0.1268, -0.196), (0.1268, -0.2372, -0.196), (-0.05232, 0.5312, -0.2935), (-0.1549, 0.5108, -0.2935), (-0.2516, 0.4707, -0.2935), (-0.3386, 0.4126, -0.2935), (-0.4126, 0.3386, -0.2935), (-0.4707, 0.2516, -0.2935), (-0.5108, 0.1549, -0.2935), (-0.5312, 0.05232, -0.2935), (-0.5312, -0.05232, -0.2935), (-0.5108, -0.1549, -0.2935), (-0.4707, -0.2516, -0.2935), (-0.4126, -0.3386, -0.2935), (-0.3386, -0.4126, -0.2935), (-0.2516, -0.4707, -0.2935), (-0.1549, -0.5108, -0.2935), (-0.05232, -0.5312, -0.2935), (0.05232, -0.5312, -0.2935), (0.1549, -0.5108, -0.2935), (0.2516, -0.4707, -0.2935), (0.3386, -0.4126, -0.2935), (0.4126, -0.3386, -0.2935), (0.4707, -0.2516, -0.2935), (0.5108, -0.1549, -0.2935), (0.5312, -0.05232, -0.2935), (0.5312, 0.05232, -0.2935), (0.5108, 0.1549, -0.2935), (0.4707, 0.2516, -0.2935), (0.4126, 0.3386, -0.2935), (0.3386, 0.4126, -0.2935), (0.2516, 0.4707, -0.2935), (0.1549, 0.5108, -0.2935), (0.05232, 0.5312, -0.2935), (0.1359, 0.2034, -0.1856), (0.0936, 0.226, -0.1856), (-0.226, -0.09361, -0.1856), (-0.2034, -0.1359, -0.1856), (-0.09361, 0.226, -0.1856), (-0.1359, 0.2034, -0.1856), (0.2399, -0.04772, -0.1856), (0.2446, 2.37e-07, -0.1856), (-0.04772, -0.2399, -0.1856), (8.029e-08, -0.2446, -0.1856), (-0.2399, -0.04772, -0.1856), (0.173, 0.173, -0.1856), (0.226, -0.09361, -0.1856), (-0.04772, 0.2399, -0.1856), (-0.2446, 1.876e-08, -0.1856), (-0.09361, -0.226, -0.1856), (0.2034, -0.1359, -0.1856), (0.2034, 0.1359, -0.1856), (-0.2399, 0.04772, -0.1856), (-4.602e-08, 0.2446, -0.1856), (0.04772, 0.2399, -0.1856), (0.173, -0.173, -0.1856), (-0.1359, -0.2034, -0.1856), (-0.226, 0.09361, -0.1856), (0.226, 0.09361, -0.1856), (-0.173, 0.173, -0.1856), (-0.2034, 0.1359, -0.1856), (0.1359, -0.2034, -0.1856), (-0.173, -0.173, -0.1856), (0.2399, 0.04772, -0.1856), (0.04772, -0.2399, -0.1856), (0.09361, -0.226, -0.1856), (0.02101, 0.2134, -0.118), (0.06224, 0.2052, -0.118), (-0.1657, 0.136, -0.118), (-0.136, 0.1657, -0.118), (0.06224, -0.2052, -0.118), (0.02101, -0.2134, -0.118), (0.1011, 0.1891, -0.118), (-0.1011, 0.1891, -0.118), (-0.02101, -0.2134, -0.118), (0.136, 0.1657, -0.118), (-0.06224, 0.2052, -0.118), (-0.06224, -0.2052, -0.118), (0.1657, 0.136, -0.118), (-0.02101, 0.2134, -0.118), (-0.1011, -0.1891, -0.118), (0.1891, 0.1011, -0.118), (-0.136, -0.1657, -0.118), (0.2052, 0.06224, -0.118), (-0.1657, -0.136, -0.118), (0.2134, 0.02101, -0.118), (-0.1891, -0.1011, -0.118), (0.2134, -0.02101, -0.118), (-0.2052, -0.06224, -0.118), (0.2052, -0.06224, -0.118), (-0.2134, -0.02101, -0.118), (0.1891, -0.1011, -0.118), (-0.2134, 0.02101, -0.118), (0.1657, -0.136, -0.118), (-0.2052, 0.06224, -0.118), (0.136, -0.1657, -0.118), (-0.1891, 0.1011, -0.118), (0.1011, -0.1891, -0.118), (0.05246, 0.2638, -0.196), (0.1029, 0.2485, -0.196), (0.1494, 0.2236, -0.196), (0.1902, 0.1902, -0.196), (0.2236, 0.1494, -0.196), (0.2485, 0.1029, -0.196), (0.2638, 0.05247, -0.196), (0.2689, 2.605e-07, -0.196), (0.2638, -0.05246, -0.196), (0.2485, -0.1029, -0.196), (0.2236, -0.1494, -0.196), (0.1902, -0.1902, -0.196), (0.1494, -0.2236, -0.196), (0.1029, -0.2485, -0.196), (0.05247, -0.2638, -0.196), (8.772e-08, -0.2689, -0.196), (-0.05247, -0.2638, -0.196), (-0.1029, -0.2485, -0.196), (-0.1494, -0.2236, -0.196), (-0.1902, -0.1902, -0.196), (-0.2236, -0.1494, -0.196), (-0.2485, -0.1029, -0.196), (-0.2638, -0.05247, -0.196), (-0.2689, 2.047e-08, -0.196), (-0.2638, 0.05247, -0.196), (-0.2485, 0.1029, -0.196), (-0.2236, 0.1494, -0.196), (-0.1902, 0.1902, -0.196), (-0.1494, 0.2236, -0.196), (-0.1029, 0.2485, -0.196), (-0.05247, 0.2638, -0.196), (-5.057e-08, 0.2689, -0.196), (-1.009e-07, 0.5338, -0.2935), (-0.1041, 0.5235, -0.2935), (-0.2043, 0.4931, -0.2935), (-0.2965, 0.4438, -0.2935), (-0.3774, 0.3774, -0.2935), (-0.4438, 0.2965, -0.2935), (-0.4931, 0.2043, -0.2935), (-0.5235, 0.1041, -0.2935), (-0.5338, 4.036e-08, -0.2935), (-0.5235, -0.1041, -0.2935), (-0.4931, -0.2043, -0.2935), (-0.4438, -0.2965, -0.2935), (-0.3774, -0.3774, -0.2935), (-0.2965, -0.4438, -0.2935), (-0.2043, -0.4931, -0.2935), (-0.1041, -0.5235, -0.2935), (1.74e-07, -0.5338, -0.2935), (0.1041, -0.5235, -0.2935), (0.2043, -0.4931, -0.2935), (0.2965, -0.4438, -0.2935), (0.3774, -0.3774, -0.2935), (0.4438, -0.2965, -0.2935), (0.4931, -0.2043, -0.2935), (0.5235, -0.1041, -0.2935), (0.5338, 5.153e-07, -0.2935), (0.5235, 0.1041, -0.2935), (0.4931, 0.2043, -0.2935), (0.4438, 0.2965, -0.2935), (0.3774, 0.3774, -0.2935), (0.2965, 0.4438, -0.2935), (0.2043, 0.4931, -0.2935), (0.1041, 0.5235, -0.2935), (0.04183, 0.2103, -0.118), (0.08205, 0.1981, -0.118), (0.1191, 0.1783, -0.118), (0.1516, 0.1516, -0.118), (0.1783, 0.1191, -0.118), (0.1981, 0.08205, -0.118), (0.2103, 0.04183, -0.118), (0.2144, 2.08e-07, -0.118), (0.2103, -0.04183, -0.118), (0.1981, -0.08205, -0.118), (0.1783, -0.1191, -0.118), (0.1516, -0.1516, -0.118), (0.1191, -0.1783, -0.118), (0.08205, -0.1981, -0.118), (0.04183, -0.2103, -0.118), (7.013e-08, -0.2144, -0.118), (-0.04183, -0.2103, -0.118), (-0.08205, -0.1981, -0.118), (-0.1191, -0.1783, -0.118), (-0.1516, -0.1516, -0.118), (-0.1783, -0.1191, -0.118), (-0.1981, -0.08205, -0.118), (-0.2103, -0.04183, -0.118), (-0.2144, 1.619e-08, -0.118), (-0.2103, 0.04183, -0.118), (-0.1981, 0.08205, -0.118), (-0.1783, 0.1191, -0.118), (-0.1516, 0.1516, -0.118), (-0.1191, 0.1783, -0.118), (-0.08205, 0.1981, -0.118), (-0.04183, 0.2103, -0.118), (-4.046e-08, 0.2144, -0.118), (0.02101, 0.2134, -0.1415), (0.02231, 0.2265, -0.1746), (0.02119, 0.2151, -0.1529), (0.02166, 0.2199, -0.1651), (0.06224, 0.2052, -0.1415), (0.06607, 0.2178, -0.1746), (0.06275, 0.2069, -0.1529), (0.06416, 0.2115, -0.1651), (-0.1657, 0.136, -0.1415), (-0.176, 0.1444, -0.1746), (-0.1671, 0.1371, -0.1529), (-0.1708, 0.1402, -0.1651), (-0.136, 0.1657, -0.1415), (-0.1444, 0.176, -0.1746), (-0.1371, 0.1671, -0.1529), (-0.1402, 0.1708, -0.1651), (0.06224, -0.2052, -0.1415), (0.06608, -0.2178, -0.1746), (0.06275, -0.2069, -0.1529), (0.06416, -0.2115, -0.1651), (0.02101, -0.2134, -0.1415), (0.02231, -0.2265, -0.1746), (0.02119, -0.2151, -0.1529), (0.02166, -0.2199, -0.1651), (0.1011, 0.1891, -0.1415), (0.1073, 0.2007, -0.1746), (0.1019, 0.1906, -0.1529), (0.1042, 0.1949, -0.1651), (-0.1011, 0.1891, -0.1415), (-0.1073, 0.2007, -0.1746), (-0.1019, 0.1906, -0.1529), (-0.1042, 0.1949, -0.1651), (-0.02101, -0.2134, -0.1415), (-0.02231, -0.2265, -0.1746), (-0.02119, -0.2151, -0.1529), (-0.02166, -0.2199, -0.1651), (0.136, 0.1657, -0.1415), (0.1444, 0.176, -0.1746), (0.1371, 0.1671, -0.1529), (0.1402, 0.1708, -0.1651), (-0.06224, 0.2052, -0.1415), (-0.06607, 0.2178, -0.1746), (-0.06275, 0.2069, -0.1529), (-0.06416, 0.2115, -0.1651), (-0.06224, -0.2052, -0.1415), (-0.06607, -0.2178, -0.1746), (-0.06275, -0.2069, -0.1529), (-0.06416, -0.2115, -0.1651), (0.1657, 0.136, -0.1415), (0.176, 0.1444, -0.1746), (0.1671, 0.1371, -0.1529), (0.1708, 0.1402, -0.1651), (-0.02101, 0.2134, -0.1415), (-0.02231, 0.2265, -0.1746), (-0.02119, 0.2151, -0.1529), (-0.02166, 0.2199, -0.1651), (-0.1011, -0.1891, -0.1415), (-0.1073, -0.2007, -0.1746), (-0.1019, -0.1906, -0.1529), (-0.1042, -0.1949, -0.1651), (0.1891, 0.1011, -0.1415), (0.2007, 0.1073, -0.1746), (0.1906, 0.1019, -0.1529), (0.1949, 0.1042, -0.1651), (-0.136, -0.1657, -0.1415), (-0.1444, -0.176, -0.1746), (-0.1371, -0.1671, -0.1529), (-0.1402, -0.1708, -0.1651), (0.2052, 0.06224, -0.1415), (0.2178, 0.06608, -0.1746), (0.2069, 0.06275, -0.1529), (0.2115, 0.06416, -0.1651), (-0.1657, -0.136, -0.1415), (-0.176, -0.1444, -0.1746), (-0.1671, -0.1371, -0.1529), (-0.1708, -0.1402, -0.1651), (0.2134, 0.02101, -0.1415), (0.2265, 0.02231, -0.1746), (0.2151, 0.02119, -0.1529), (0.2199, 0.02166, -0.1651), (-0.1891, -0.1011, -0.1415), (-0.2007, -0.1073, -0.1746), (-0.1906, -0.1019, -0.1529), (-0.1949, -0.1042, -0.1651), (0.2134, -0.02101, -0.1415), (0.2265, -0.02231, -0.1746), (0.2151, -0.02119, -0.1529), (0.2199, -0.02166, -0.1651), (-0.2052, -0.06224, -0.1415), (-0.2178, -0.06607, -0.1746), (-0.2069, -0.06275, -0.1529), (-0.2115, -0.06416, -0.1651), (0.2052, -0.06224, -0.1415), (0.2178, -0.06607, -0.1746), (0.2069, -0.06275, -0.1529), (0.2115, -0.06416, -0.1651), (-0.2134, -0.02101, -0.1415), (-0.2265, -0.02231, -0.1746), (-0.2151, -0.02119, -0.1529), (-0.2199, -0.02166, -0.1651), (0.1891, -0.1011, -0.1415), (0.2007, -0.1073, -0.1746), (0.1906, -0.1019, -0.1529), (0.1949, -0.1042, -0.1651), (-0.2134, 0.02101, -0.1415), (-0.2265, 0.02231, -0.1746), (-0.2151, 0.02119, -0.1529), (-0.2199, 0.02166, -0.1651), (0.1657, -0.136, -0.1415), (0.176, -0.1444, -0.1746), (0.1671, -0.1371, -0.1529), (0.1708, -0.1402, -0.1651), (-0.2052, 0.06224, -0.1415), (-0.2178, 0.06607, -0.1746), (-0.2069, 0.06275, -0.1529), (-0.2115, 0.06416, -0.1651), (0.136, -0.1657, -0.1415), (0.1444, -0.176, -0.1746), (0.1371, -0.1671, -0.1529), (0.1402, -0.1708, -0.1651), (-0.1891, 0.1011, -0.1415), (-0.2007, 0.1073, -0.1746), (-0.1906, 0.1019, -0.1529), (-0.1949, 0.1042, -0.1651), (0.1011, -0.1891, -0.1415), (0.1073, -0.2007, -0.1746), (0.1019, -0.1906, -0.1529), (0.1042, -0.1949, -0.1651), (0.04183, 0.2103, -0.1415), (0.04441, 0.2233, -0.1746), (0.04217, 0.212, -0.1529), (0.04312, 0.2168, -0.1651), (0.08205, 0.1981, -0.1415), (0.08711, 0.2103, -0.1746), (0.08273, 0.1997, -0.1529), (0.08458, 0.2042, -0.1651), (0.1191, 0.1783, -0.1415), (0.1265, 0.1893, -0.1746), (0.1201, 0.1797, -0.1529), (0.1228, 0.1838, -0.1651), (0.1516, 0.1516, -0.1415), (0.161, 0.161, -0.1746), (0.1529, 0.1529, -0.1529), (0.1563, 0.1563, -0.1651), (0.1783, 0.1191, -0.1415), (0.1893, 0.1265, -0.1746), (0.1797, 0.1201, -0.1529), (0.1838, 0.1228, -0.1651), (0.1981, 0.08205, -0.1415), (0.2103, 0.08711, -0.1746), (0.1997, 0.08273, -0.1529), (0.2042, 0.08458, -0.1651), (0.2103, 0.04183, -0.1415), (0.2233, 0.04441, -0.1746), (0.212, 0.04217, -0.1529), (0.2168, 0.04312, -0.1651), (0.2144, 2.078e-07, -0.1415), (0.2276, 2.206e-07, -0.1746), (0.2162, 2.096e-07, -0.1529), (0.221, 2.143e-07, -0.1651), (0.2103, -0.04183, -0.1415), (0.2233, -0.04441, -0.1746), (0.212, -0.04217, -0.1529), (0.2168, -0.04312, -0.1651), (0.1981, -0.08205, -0.1415), (0.2103, -0.08711, -0.1746), (0.1997, -0.08273, -0.1529), (0.2042, -0.08458, -0.1651), (0.1783, -0.1191, -0.1415), (0.1893, -0.1265, -0.1746), (0.1797, -0.1201, -0.1529), (0.1838, -0.1228, -0.1651), (0.1516, -0.1516, -0.1415), (0.161, -0.161, -0.1746), (0.1529, -0.1529, -0.1529), (0.1563, -0.1563, -0.1651), (0.1191, -0.1783, -0.1415), (0.1265, -0.1893, -0.1746), (0.1201, -0.1797, -0.1529), (0.1228, -0.1838, -0.1651), (0.08711, -0.2103, -0.1746), (0.08205, -0.1981, -0.1415), (0.08458, -0.2042, -0.1651), (0.08273, -0.1997, -0.1529), (0.04183, -0.2103, -0.1415), (0.04441, -0.2233, -0.1746), (0.04217, -0.212, -0.1529), (0.04312, -0.2168, -0.1651), (7.04e-08, -0.2144, -0.1415), (7.482e-08, -0.2276, -0.1746), (7.089e-08, -0.2162, -0.1529), (7.251e-08, -0.221, -0.1651), (-0.04183, -0.2103, -0.1415), (-0.04441, -0.2233, -0.1746), (-0.04217, -0.212, -0.1529), (-0.04312, -0.2168, -0.1651), (-0.08205, -0.1981, -0.1415), (-0.08711, -0.2103, -0.1746), (-0.08273, -0.1997, -0.1529), (-0.08458, -0.2042, -0.1651), (-0.1191, -0.1783, -0.1415), (-0.1265, -0.1893, -0.1746), (-0.1201, -0.1797, -0.1529), (-0.1228, -0.1838, -0.1651), (-0.1516, -0.1516, -0.1415), (-0.161, -0.161, -0.1746), (-0.1529, -0.1529, -0.1529), (-0.1563, -0.1563, -0.1651), (-0.1783, -0.1191, -0.1415), (-0.1893, -0.1265, -0.1746), (-0.1797, -0.1201, -0.1529), (-0.1838, -0.1228, -0.1651), (-0.1981, -0.08205, -0.1415), (-0.2103, -0.08711, -0.1746), (-0.1997, -0.08273, -0.1529), (-0.2042, -0.08458, -0.1651), (-0.2103, -0.04183, -0.1415), (-0.2233, -0.04441, -0.1746), (-0.212, -0.04217, -0.1529), (-0.2168, -0.04312, -0.1651), (-0.2144, 1.601e-08, -0.1415), (-0.2276, 1.743e-08, -0.1746), (-0.2162, 1.627e-08, -0.1529), (-0.221, 1.679e-08, -0.1651), (-0.2103, 0.04183, -0.1415), (-0.2233, 0.04441, -0.1746), (-0.212, 0.04217, -0.1529), (-0.2168, 0.04312, -0.1651), (-0.1981, 0.08205, -0.1415), (-0.2103, 0.08711, -0.1746), (-0.1997, 0.08273, -0.1529), (-0.2042, 0.08458, -0.1651), (-0.1893, 0.1265, -0.1746), (-0.1783, 0.1191, -0.1415), (-0.1838, 0.1228, -0.1651), (-0.1797, 0.1201, -0.1529), (-0.1516, 0.1516, -0.1415), (-0.161, 0.161, -0.1746), (-0.1529, 0.1529, -0.1529), (-0.1563, 0.1563, -0.1651), (-0.1191, 0.1783, -0.1415), (-0.1265, 0.1893, -0.1746), (-0.1201, 0.1797, -0.1529), (-0.1228, 0.1838, -0.1651), (-0.08205, 0.1981, -0.1415), (-0.08711, 0.2103, -0.1746), (-0.08273, 0.1997, -0.1529), (-0.08458, 0.2042, -0.1651), (-0.04183, 0.2103, -0.1415), (-0.04441, 0.2233, -0.1746), (-0.04217, 0.212, -0.1529), (-0.04312, 0.2168, -0.1651), (-4.287e-08, 0.2276, -0.1746), (-4.046e-08, 0.2144, -0.1415), (-4.167e-08, 0.221, -0.1651), (-4.078e-08, 0.2162, -0.1529), (-1.78e-08, 0.09432, -0.118), (0.009245, 0.09386, -0.118), (0.0184, 0.09251, -0.118), (0.02738, 0.09026, -0.118), (0.03609, 0.08714, -0.118), (-0.07842, 0.0524, -0.118), (-0.07291, 0.05983, -0.118), (-0.06669, 0.06669, -0.118), (-0.05983, 0.07291, -0.118), (-0.0524, 0.07842, -0.118), (0.03609, -0.08714, -0.118), (0.02738, -0.09026, -0.118), (0.0184, -0.09251, -0.118), (0.009245, -0.09386, -0.118), (3.085e-08, -0.09432, -0.118), (0.04446, 0.08318, -0.118), (0.0524, 0.07842, -0.118), (-0.04446, 0.08318, -0.118), (-0.03609, 0.08714, -0.118), (-0.009245, -0.09386, -0.118), (-0.0184, -0.09251, -0.118), (0.05983, 0.07291, -0.118), (0.06669, 0.06669, -0.118), (-0.02738, 0.09026, -0.118), (-0.0184, 0.09251, -0.118), (-0.02738, -0.09026, -0.118), (-0.03609, -0.08714, -0.118), (0.07291, 0.05983, -0.118), (0.07842, 0.0524, -0.118), (-0.009245, 0.09386, -0.118), (-0.04446, -0.08318, -0.118), (-0.0524, -0.07842, -0.118), (0.08318, 0.04446, -0.118), (0.08714, 0.03609, -0.118), (-0.05983, -0.07291, -0.118), (-0.06669, -0.06669, -0.118), (0.09026, 0.02738, -0.118), (0.09251, 0.0184, -0.118), (-0.07291, -0.05983, -0.118), (-0.07842, -0.0524, -0.118), (0.09386, 0.009245, -0.118), (0.09432, 9.596e-08, -0.118), (-0.08318, -0.04446, -0.118), (-0.08714, -0.03609, -0.118), (0.09386, -0.009245, -0.118), (0.09251, -0.0184, -0.118), (-0.09026, -0.02738, -0.118), (-0.09251, -0.0184, -0.118), (0.09026, -0.02738, -0.118), (0.08714, -0.03609, -0.118), (-0.09386, -0.009245, -0.118), (-0.09432, 1.16e-08, -0.118), (0.08318, -0.04446, -0.118), (0.07842, -0.0524, -0.118), (-0.09386, 0.009245, -0.118), (-0.09251, 0.0184, -0.118), (0.07291, -0.05983, -0.118), (0.06669, -0.06669, -0.118), (-0.09026, 0.02738, -0.118), (-0.08714, 0.03609, -0.118), (0.05983, -0.07291, -0.118), (0.0524, -0.07842, -0.118), (-0.08318, 0.04446, -0.118), (0.04446, -0.08318, -0.118), (-1.664e-08, 0.08816, -0.118), (0.008641, 0.08774, -0.118), (0.0172, 0.08647, -0.118), (0.02559, 0.08437, -0.118), (0.03374, 0.08145, -0.118), (-0.0733, 0.04898, -0.118), (-0.06815, 0.05593, -0.118), (-0.06234, 0.06234, -0.118), (-0.05593, 0.06815, -0.118), (-0.04898, 0.0733, -0.118), (0.03374, -0.08145, -0.118), (0.02559, -0.08436, -0.118), (0.0172, -0.08647, -0.118), (0.008641, -0.08774, -0.118), (2.884e-08, -0.08816, -0.118), (0.04156, 0.07775, -0.118), (0.04898, 0.0733, -0.118), (-0.04156, 0.07775, -0.118), (-0.03374, 0.08145, -0.118), (-0.008641, -0.08774, -0.118), (-0.0172, -0.08647, -0.118), (0.05593, 0.06815, -0.118), (0.06234, 0.06234, -0.118), (-0.02559, 0.08436, -0.118), (-0.0172, 0.08647, -0.118), (-0.02559, -0.08436, -0.118), (-0.03374, -0.08145, -0.118), (0.06815, 0.05593, -0.118), (0.0733, 0.04898, -0.118), (-0.008641, 0.08774, -0.118), (-0.04156, -0.07775, -0.118), (-0.04898, -0.0733, -0.118), (0.07775, 0.04156, -0.118), (0.08145, 0.03374, -0.118), (-0.05593, -0.06815, -0.118), (-0.06234, -0.06234, -0.118), (0.08436, 0.02559, -0.118), (0.08647, 0.0172, -0.118), (-0.06815, -0.05593, -0.118), (-0.0733, -0.04898, -0.118), (0.08774, 0.008641, -0.118), (0.08816, 9.022e-08, -0.118), (-0.07775, -0.04156, -0.118), (-0.08145, -0.03374, -0.118), (0.08774, -0.008641, -0.118), (0.08647, -0.0172, -0.118), (-0.08436, -0.02559, -0.118), (-0.08647, -0.0172, -0.118), (0.08437, -0.02559, -0.118), (0.08145, -0.03374, -0.118), (-0.08774, -0.008641, -0.118), (-0.08816, 1.136e-08, -0.118), (0.07775, -0.04156, -0.118), (0.0733, -0.04898, -0.118), (-0.08774, 0.008641, -0.118), (-0.08647, 0.0172, -0.118), (0.06815, -0.05593, -0.118), (0.06234, -0.06234, -0.118), (-0.08436, 0.02559, -0.118), (-0.08145, 0.03374, -0.118), (0.05593, -0.06815, -0.118), (0.04898, -0.0733, -0.118), (-0.07775, 0.04156, -0.118), (0.04156, -0.07775, -0.118), (-1.78e-08, 0.09432, -0.1477), (0.009245, 0.09386, -0.1477), (0.0184, 0.09251, -0.1477), (0.02738, 0.09026, -0.1477), (0.03609, 0.08714, -0.1477), (-0.07842, 0.0524, -0.1477), (-0.07291, 0.05983, -0.1477), (-0.06669, 0.06669, -0.1477), (-0.05983, 0.07291, -0.1477), (-0.0524, 0.07842, -0.1477), (0.03609, -0.08714, -0.1477), (0.02738, -0.09026, -0.1477), (0.0184, -0.09251, -0.1477), (0.009245, -0.09386, -0.1477), (3.085e-08, -0.09432, -0.1477), (0.04446, 0.08318, -0.1477), (0.0524, 0.07842, -0.1477), (-0.04446, 0.08318, -0.1477), (-0.03609, 0.08714, -0.1477), (-0.009245, -0.09386, -0.1477), (-0.0184, -0.09251, -0.1477), (0.05983, 0.07291, -0.1477), (0.06669, 0.06669, -0.1477), (-0.02738, 0.09026, -0.1477), (-0.0184, 0.09251, -0.1477), (-0.02738, -0.09026, -0.1477), (-0.03609, -0.08714, -0.1477), (0.07291, 0.05983, -0.1477), (0.07842, 0.0524, -0.1477), (-0.009245, 0.09386, -0.1477), (-0.04446, -0.08318, -0.1477), (-0.0524, -0.07842, -0.1477), (0.08318, 0.04446, -0.1477), (0.08714, 0.03609, -0.1477), (-0.05983, -0.07291, -0.1477), (-0.06669, -0.06669, -0.1477), (0.09026, 0.02738, -0.1477), (0.09251, 0.0184, -0.1477), (-0.07291, -0.05983, -0.1477), (-0.07842, -0.0524, -0.1477), (0.09386, 0.009245, -0.1477), (0.09432, 9.596e-08, -0.1477), (-0.08318, -0.04446, -0.1477), (-0.08714, -0.03609, -0.1477), (0.09386, -0.009245, -0.1477), (0.09251, -0.0184, -0.1477), (-0.09026, -0.02738, -0.1477), (-0.09251, -0.0184, -0.1477), (0.09026, -0.02738, -0.1477), (0.08714, -0.03609, -0.1477), (-0.09386, -0.009245, -0.1477), (-0.09432, 1.16e-08, -0.1477), (0.08318, -0.04446, -0.1477), (0.07842, -0.0524, -0.1477), (-0.09386, 0.009245, -0.1477), (-0.09251, 0.0184, -0.1477), (0.07291, -0.05983, -0.1477), (0.06669, -0.06669, -0.1477), (-0.09026, 0.02738, -0.1477), (-0.08714, 0.03609, -0.1477), (0.05983, -0.07291, -0.1477), (0.0524, -0.07842, -0.1477), (-0.08318, 0.04446, -0.1477), (0.04446, -0.08318, -0.1477), (-1.664e-08, 0.08816, -0.1477), (0.008641, 0.08774, -0.1477), (0.0172, 0.08647, -0.1477), (0.02559, 0.08437, -0.1477), (0.03374, 0.08145, -0.1477), (-0.0733, 0.04898, -0.1477), (-0.06815, 0.05593, -0.1477), (-0.06234, 0.06234, -0.1477), (-0.05593, 0.06815, -0.1477), (-0.04898, 0.0733, -0.1477), (0.03374, -0.08145, -0.1477), (0.02559, -0.08436, -0.1477), (0.0172, -0.08647, -0.1477), (0.008641, -0.08774, -0.1477), (2.884e-08, -0.08816, -0.1477), (0.04156, 0.07775, -0.1477), (0.04898, 0.0733, -0.1477), (-0.04156, 0.07775, -0.1477), (-0.03374, 0.08145, -0.1477), (-0.008641, -0.08774, -0.1477), (-0.0172, -0.08647, -0.1477), (0.05593, 0.06815, -0.1477), (0.06234, 0.06234, -0.1477), (-0.02559, 0.08436, -0.1477), (-0.0172, 0.08647, -0.1477), (-0.02559, -0.08436, -0.1477), (-0.03374, -0.08145, -0.1477), (0.06815, 0.05593, -0.1477), (0.0733, 0.04898, -0.1477), (-0.008641, 0.08774, -0.1477), (-0.04156, -0.07775, -0.1477), (-0.04898, -0.0733, -0.1477), (0.07775, 0.04156, -0.1477), (0.08145, 0.03374, -0.1477), (-0.05593, -0.06815, -0.1477), (-0.06234, -0.06234, -0.1477), (0.08436, 0.02559, -0.1477), (0.08647, 0.0172, -0.1477), (-0.06815, -0.05593, -0.1477), (-0.0733, -0.04898, -0.1477), (0.08774, 0.008641, -0.1477), (0.08816, 9.022e-08, -0.1477), (-0.07775, -0.04156, -0.1477), (-0.08145, -0.03374, -0.1477), (0.08774, -0.008641, -0.1477), (0.08647, -0.0172, -0.1477), (-0.08436, -0.02559, -0.1477), (-0.08647, -0.0172, -0.1477), (0.08437, -0.02559, -0.1477), (0.08145, -0.03374, -0.1477), (-0.08774, -0.008641, -0.1477), (-0.08816, 1.136e-08, -0.1477), (0.07775, -0.04156, -0.1477), (0.0733, -0.04898, -0.1477), (-0.08774, 0.008641, -0.1477), (-0.08647, 0.0172, -0.1477), (0.06815, -0.05593, -0.1477), (0.06234, -0.06234, -0.1477), (-0.08436, 0.02559, -0.1477), (-0.08145, 0.03374, -0.1477), (0.05593, -0.06815, -0.1477), (0.04898, -0.0733, -0.1477), (-0.07775, 0.04156, -0.1477), (0.04156, -0.07775, -0.1477), (-0.04268, 0.4333, -0.201), (-0.05232, 0.5312, -0.2082), (-0.1264, 0.4166, -0.201), (-0.1549, 0.5108, -0.2082), (-0.2052, 0.384, -0.201), (-0.2516, 0.4707, -0.2082), (-0.2762, 0.3366, -0.201), (-0.3386, 0.4126, -0.2082), (-0.3366, 0.2762, -0.201), (-0.4126, 0.3386, -0.2082), (-0.384, 0.2052, -0.201), (-0.4707, 0.2516, -0.2082), (-0.4166, 0.1264, -0.201), (-0.5108, 0.1549, -0.2082), (-0.4333, 0.04268, -0.201), (-0.5312, 0.05232, -0.2082), (-0.4333, -0.04268, -0.201), (-0.5312, -0.05232, -0.2082), (-0.4166, -0.1264, -0.201), (-0.5108, -0.1549, -0.2082), (-0.384, -0.2052, -0.201), (-0.4707, -0.2516, -0.2082), (-0.3366, -0.2762, -0.201), (-0.4126, -0.3386, -0.2082), (-0.2762, -0.3366, -0.201), (-0.3386, -0.4126, -0.2082), (-0.2052, -0.384, -0.201), (-0.2516, -0.4707, -0.2082), (-0.1264, -0.4166, -0.201), (-0.1549, -0.5108, -0.2082), (-0.04268, -0.4333, -0.201), (-0.05232, -0.5312, -0.2082), (0.04268, -0.4333, -0.201), (0.05232, -0.5312, -0.2082), (0.1264, -0.4166, -0.201), (0.1549, -0.5108, -0.2082), (0.2052, -0.384, -0.201), (0.2516, -0.4707, -0.2082), (0.2754, -0.3371, -0.201), (0.3386, -0.4126, -0.2082), (0.336, -0.277, -0.201), (0.4126, -0.3386, -0.2082), (0.3828, -0.2077, -0.201), (0.4707, -0.2516, -0.2082), (0.4166, -0.1264, -0.201), (0.5108, -0.1549, -0.2082), (0.4333, -0.04268, -0.201), (0.5312, -0.05232, -0.2082), (0.4333, 0.04268, -0.201), (0.5312, 0.05232, -0.2082), (0.4166, 0.1264, -0.201), (0.5108, 0.1549, -0.2082), (0.384, 0.2052, -0.201), (0.4707, 0.2516, -0.2082), (0.3366, 0.2762, -0.201), (0.4126, 0.3386, -0.2082), (0.2762, 0.3366, -0.201), (0.3386, 0.4126, -0.2082), (0.2052, 0.384, -0.201), (0.2516, 0.4707, -0.2082), (0.1264, 0.4166, -0.201), (0.1549, 0.5108, -0.2082), (0.04268, 0.4333, -0.201), (0.05232, 0.5312, -0.2082), (-7.368e-08, 0.4354, -0.201), (-1.009e-07, 0.5338, -0.2082), (-0.1041, 0.5235, -0.2082), (-0.08494, 0.427, -0.201), (-0.2043, 0.4931, -0.2082), (-0.1666, 0.4023, -0.201), (-0.2965, 0.4438, -0.2082), (-0.2419, 0.362, -0.201), (-0.3774, 0.3774, -0.2082), (-0.3079, 0.3079, -0.201), (-0.4438, 0.2965, -0.2082), (-0.362, 0.2419, -0.201), (-0.4931, 0.2043, -0.2082), (-0.4023, 0.1666, -0.201), (-0.5235, 0.1041, -0.2082), (-0.427, 0.08494, -0.201), (-0.5338, 4.036e-08, -0.2082), (-0.4354, 2.974e-08, -0.201), (-0.5235, -0.1041, -0.2082), (-0.427, -0.08494, -0.201), (-0.4931, -0.2043, -0.2082), (-0.4023, -0.1666, -0.201), (-0.4438, -0.2965, -0.2082), (-0.362, -0.2419, -0.201), (-0.3774, -0.3774, -0.2082), (-0.3079, -0.3079, -0.201), (-0.2965, -0.4438, -0.2082), (-0.2419, -0.362, -0.201), (-0.2043, -0.4931, -0.2082), (-0.1666, -0.4023, -0.201), (-0.1041, -0.5235, -0.2082), (-0.08494, -0.427, -0.201), (1.74e-07, -0.5338, -0.2082), (1.366e-07, -0.4354, -0.201), (0.1041, -0.5235, -0.2082), (0.08494, -0.427, -0.201), (0.2043, -0.4931, -0.2082), (0.1666, -0.4023, -0.201), (0.2965, -0.4438, -0.2082), (0.2419, -0.362, -0.201), (0.3774, -0.3774, -0.2082), (0.3092, -0.3065, -0.201), (0.4438, -0.2965, -0.2082), (0.3636, -0.2397, -0.201), (0.4931, -0.2043, -0.2082), (0.4023, -0.1666, -0.201), (0.5235, -0.1041, -0.2082), (0.427, -0.08494, -0.201), (0.5338, 5.153e-07, -0.2082), (0.4354, 4.188e-07, -0.201), (0.5235, 0.1041, -0.2082), (0.427, 0.08494, -0.201), (0.4931, 0.2043, -0.2082), (0.4023, 0.1666, -0.201), (0.4438, 0.2965, -0.2082), (0.362, 0.2419, -0.201), (0.3774, 0.3774, -0.2082), (0.3079, 0.3079, -0.201), (0.2965, 0.4438, -0.2082), (0.2419, 0.362, -0.201), (0.2043, 0.4931, -0.2082), (0.1666, 0.4023, -0.201), (0.1041, 0.5235, -0.2082), (0.08494, 0.427, -0.201), (-0.1041, 0.5235, -0.2396), (-0.05232, 0.5312, -0.2396), (-1.009e-07, 0.5338, -0.2396), (-0.2043, 0.4931, -0.2396), (-0.1549, 0.5108, -0.2396), (-0.2965, 0.4438, -0.2396), (-0.2516, 0.4707, -0.2396), (-0.3774, 0.3774, -0.2396), (-0.3386, 0.4126, -0.2396), (-0.4438, 0.2965, -0.2396), (-0.4126, 0.3386, -0.2396), (-0.4931, 0.2043, -0.2396), (-0.4707, 0.2516, -0.2396), (-0.5235, 0.1041, -0.2396), (-0.5108, 0.1549, -0.2396), (-0.5338, 4.036e-08, -0.2396), (-0.5312, 0.05232, -0.2396), (-0.5235, -0.1041, -0.2396), (-0.5312, -0.05232, -0.2396), (-0.4931, -0.2043, -0.2396), (-0.5108, -0.1549, -0.2396), (-0.4438, -0.2965, -0.2396), (-0.4707, -0.2516, -0.2396), (-0.3774, -0.3774, -0.2396), (-0.4126, -0.3386, -0.2396), (-0.2965, -0.4438, -0.2396), (-0.3386, -0.4126, -0.2396), (-0.2043, -0.4931, -0.2396), (-0.2516, -0.4707, -0.2396), (-0.1041, -0.5235, -0.2396), (-0.1549, -0.5108, -0.2396), (1.74e-07, -0.5338, -0.2396), (-0.05232, -0.5312, -0.2396), (0.1041, -0.5235, -0.2396), (0.05232, -0.5312, -0.2396), (0.2043, -0.4931, -0.2396), (0.1549, -0.5108, -0.2396), (0.2965, -0.4438, -0.2396), (0.2516, -0.4707, -0.2396), (0.3774, -0.3774, -0.2396), (0.3386, -0.4126, -0.2396), (0.4438, -0.2965, -0.2396), (0.4126, -0.3386, -0.2396), (0.4931, -0.2043, -0.2396), (0.4707, -0.2516, -0.2396), (0.5235, -0.1041, -0.2396), (0.5108, -0.1549, -0.2396), (0.5338, 5.153e-07, -0.2396), (0.5312, -0.05232, -0.2396), (0.5235, 0.1041, -0.2396), (0.5312, 0.05232, -0.2396), (0.4931, 0.2043, -0.2396), (0.5108, 0.1549, -0.2396), (0.4438, 0.2965, -0.2396), (0.4707, 0.2516, -0.2396), (0.3774, 0.3774, -0.2396), (0.4126, 0.3386, -0.2396), (0.2965, 0.4438, -0.2396), (0.3386, 0.4126, -0.2396), (0.2043, 0.4931, -0.2396), (0.2516, 0.4707, -0.2396), (0.1041, 0.5235, -0.2396), (0.1549, 0.5108, -0.2396), (0.05232, 0.5312, -0.2396)], [], [(958, 961, 832, 895), (972, 975, 846, 909), (944, 947, 818, 881), (968, 971, 842, 905), (942, 945, 816, 879), (958, 895, 830, 959), (938, 941, 812, 875), (944, 881, 816, 945), (960, 963, 834, 897), (968, 905, 840, 969), (946, 949, 820, 883), (931, 992, 128, 225), (40, 43, 46, 49, 53, 55, 57, 59, 61, 62, 33, 35, 37, 39, 42, 45, 48, 51, 52, 41, 44, 47, 50, 54, 56, 58, 60, 63, 0, 908, 843, 910, 845, 912, 847, 914, 849, 916, 851, 918, 853, 920, 855, 922, 857, 924, 859, 926, 861, 928, 863, 865, 801, 868, 803, 870, 805, 872, 807, 874, 809, 876, 811, 878, 813, 880, 815, 882, 817, 884, 819, 886, 821, 888, 823, 890, 825, 892, 827, 894, 829, 896, 831, 898, 833, 900, 835, 902, 837, 904, 839, 906, 34, 36, 38), (964, 967, 838, 901), (932, 935, 806, 869), (970, 973, 844, 907), (950, 887, 822, 951), (964, 901, 836, 965), (952, 237, 109, 955), (982, 919, 854, 983), (0, 64, 34, 906, 841, 908), (940, 943, 814, 877), (946, 883, 818, 947), (950, 953, 824, 887), (932, 869, 804, 933), (966, 969, 840, 903), (990, 927, 862, 991), (86, 201, 63, 60, 200), (954, 957, 828, 891), (962, 899, 834, 963), (948, 951, 822, 885), (956, 893, 828, 957), (166, 271, 557, 558), (966, 903, 838, 967), (972, 909, 844, 973), (974, 911, 846, 975), (982, 985, 856, 919), (948, 885, 820, 949), (954, 891, 826, 955), (988, 991, 862, 925), (986, 923, 858, 987), (978, 979, 121, 250), (984, 921, 856, 985), (929, 933, 804, 867), (934, 937, 808, 871), (978, 250, 122, 981), (83, 213, 59, 57, 212), (980, 917, 852, 981), (956, 959, 830, 893), (936, 873, 808, 937), (976, 913, 848, 977), (934, 871, 806, 935), (962, 965, 836, 899), (952, 953, 108, 237), (986, 989, 860, 923), (96, 206, 40, 38, 205), (67, 220, 42, 39, 219), (93, 218, 37, 35, 217), (1, 129, 195, 71), (1, 71, 194, 130), (3, 134, 530, 318), (81, 212, 57, 55, 211), (84, 200, 60, 58, 199), (77, 197, 54, 50, 196), (95, 219, 39, 37, 218), (89, 216, 33, 62, 215), (66, 194, 44, 41, 193), (931, 225, 97, 930), (78, 224, 52, 51, 223), (74, 196, 50, 47, 195), (88, 202, 64, 0, 63, 201), (73, 209, 49, 46, 208), (85, 214, 61, 59, 213), (75, 223, 51, 48, 222), (90, 203, 34, 64, 202), (65, 193, 41, 52, 224), (92, 204, 36, 34, 203), (91, 217, 35, 33, 216), (79, 211, 55, 53, 210), (68, 221, 45, 42, 220), (69, 207, 43, 40, 206), (94, 205, 38, 36, 204), (76, 210, 53, 49, 209), (71, 195, 47, 44, 194), (70, 208, 46, 43, 207), (87, 215, 62, 61, 214), (72, 222, 48, 45, 221), (82, 199, 58, 56, 198), (80, 198, 56, 54, 197), (960, 897, 832, 961), (990, 992, 864, 927), (2, 131, 214, 85), (2, 85, 213, 132), (4, 136, 446, 374), (3, 133, 222, 72), (3, 72, 221, 134), (5, 138, 478, 322), (4, 135, 201, 86), (4, 86, 200, 136), (6, 131, 502, 378), (5, 137, 209, 73), (5, 73, 208, 138), (7, 129, 426, 326), (6, 139, 215, 87), (6, 87, 214, 131), (8, 135, 450, 382), (7, 140, 196, 74), (7, 74, 195, 129), (9, 133, 534, 330), (8, 141, 202, 88), (8, 88, 201, 135), (10, 139, 506, 386), (9, 142, 223, 75), (9, 75, 222, 133), (11, 137, 482, 334), (10, 143, 216, 89), (10, 89, 215, 139), (12, 141, 454, 390), (11, 144, 210, 76), (11, 76, 209, 137), (13, 140, 430, 338), (12, 145, 203, 90), (12, 90, 202, 141), (14, 143, 510, 394), (13, 146, 197, 77), (13, 77, 196, 140), (15, 142, 538, 342), (14, 147, 217, 91), (14, 91, 216, 143), (17, 145, 458, 398), (15, 148, 224, 78), (15, 78, 223, 142), (18, 144, 486, 346), (16, 149, 193, 65), (16, 65, 224, 148), (19, 149, 418, 294), (17, 150, 204, 92), (17, 92, 203, 145), (20, 147, 514, 402), (18, 151, 211, 79), (18, 79, 210, 144), (21, 146, 434, 350), (19, 130, 194, 66), (19, 66, 193, 149), (22, 155, 521, 298), (20, 152, 218, 93), (20, 93, 217, 147), (23, 150, 462, 406), (21, 153, 198, 80), (21, 80, 197, 146), (24, 151, 490, 354), (22, 154, 220, 67), (22, 67, 219, 155), (25, 154, 526, 302), (23, 156, 205, 94), (23, 94, 204, 150), (26, 152, 518, 410), (24, 157, 212, 81), (24, 81, 211, 151), (27, 153, 438, 358), (25, 134, 221, 68), (25, 68, 220, 154), (28, 160, 469, 306), (26, 155, 219, 95), (26, 95, 218, 152), (29, 156, 466, 414), (27, 158, 199, 82), (27, 82, 198, 153), (30, 157, 494, 362), (28, 159, 207, 69), (28, 69, 206, 160), (31, 159, 474, 310), (29, 160, 206, 96), (29, 96, 205, 156), (165, 305, 470, 270), (30, 132, 213, 83), (30, 83, 212, 157), (32, 158, 442, 366), (31, 138, 208, 70), (31, 70, 207, 159), (1, 130, 422, 314), (32, 136, 200, 84), (32, 84, 199, 158), (2, 132, 498, 370), (28, 306, 474, 159), (271, 473, 305, 165), (192, 413, 465, 269), (29, 414, 469, 160), (270, 470, 413, 192), (179, 361, 493, 276), (30, 362, 498, 132), (277, 497, 361, 179), (166, 309, 473, 271), (31, 310, 478, 138), (272, 477, 309, 166), (180, 365, 441, 263), (32, 366, 446, 136), (264, 445, 365, 180), (167, 313, 421, 258), (1, 314, 426, 129), (259, 425, 313, 167), (181, 369, 497, 277), (2, 370, 502, 131), (278, 501, 369, 181), (168, 317, 529, 285), (3, 318, 534, 133), (286, 533, 317, 168), (182, 373, 445, 264), (4, 374, 450, 135), (265, 449, 373, 182), (169, 321, 477, 272), (5, 322, 482, 137), (273, 481, 321, 169), (183, 377, 501, 278), (6, 378, 506, 139), (279, 505, 377, 183), (170, 325, 425, 259), (7, 326, 430, 140), (260, 429, 325, 170), (184, 381, 449, 265), (8, 382, 454, 141), (266, 453, 381, 184), (171, 329, 533, 286), (9, 330, 538, 142), (287, 537, 329, 171), (185, 385, 505, 279), (10, 386, 510, 143), (280, 509, 385, 185), (172, 333, 481, 273), (11, 334, 486, 144), (274, 485, 333, 172), (186, 389, 453, 266), (12, 390, 458, 145), (267, 457, 389, 186), (173, 337, 429, 260), (13, 338, 434, 146), (261, 433, 337, 173), (187, 393, 509, 280), (14, 394, 514, 147), (281, 513, 393, 187), (174, 341, 537, 287), (15, 342, 541, 148), (288, 542, 341, 174), (161, 289, 542, 288), (16, 290, 418, 149), (257, 417, 289, 161), (188, 397, 457, 267), (17, 398, 462, 150), (268, 461, 397, 188), (175, 345, 485, 274), (18, 346, 490, 151), (275, 489, 345, 175), (162, 293, 417, 257), (19, 294, 422, 130), (258, 421, 293, 162), (189, 401, 513, 281), (20, 402, 518, 152), (282, 517, 401, 189), (176, 349, 433, 261), (21, 350, 438, 153), (262, 437, 349, 176), (163, 297, 522, 283), (22, 298, 526, 154), (284, 525, 297, 163), (190, 405, 461, 268), (23, 406, 466, 156), (269, 465, 405, 190), (177, 353, 489, 275), (24, 354, 494, 157), (276, 493, 353, 177), (164, 301, 525, 284), (25, 302, 530, 134), (285, 529, 301, 164), (191, 409, 517, 282), (26, 410, 521, 155), (283, 522, 409, 191), (178, 357, 437, 262), (27, 358, 442, 158), (263, 441, 357, 178), (984, 987, 858, 921), (988, 925, 860, 989), (940, 877, 812, 941), (976, 979, 850, 913), (936, 939, 810, 873), (974, 977, 848, 911), (970, 907, 842, 971), (938, 875, 810, 939), (942, 879, 814, 943), (542, 289, 291, 544), (544, 291, 292, 543), (543, 292, 290, 541), (289, 417, 419, 291), (291, 419, 420, 292), (292, 420, 418, 290), (417, 293, 295, 419), (419, 295, 296, 420), (420, 296, 294, 418), (293, 421, 423, 295), (295, 423, 424, 296), (296, 424, 422, 294), (522, 297, 299, 524), (524, 299, 300, 523), (523, 300, 298, 521), (297, 525, 527, 299), (299, 527, 528, 300), (300, 528, 526, 298), (525, 301, 303, 527), (527, 303, 304, 528), (528, 304, 302, 526), (301, 529, 531, 303), (303, 531, 532, 304), (304, 532, 530, 302), (470, 305, 307, 472), (472, 307, 308, 471), (471, 308, 306, 469), (305, 473, 475, 307), (307, 475, 476, 308), (308, 476, 474, 306), (473, 309, 311, 475), (475, 311, 312, 476), (476, 312, 310, 474), (309, 477, 479, 311), (311, 479, 480, 312), (312, 480, 478, 310), (421, 313, 315, 423), (423, 315, 316, 424), (424, 316, 314, 422), (313, 425, 427, 315), (315, 427, 428, 316), (316, 428, 426, 314), (529, 317, 319, 531), (531, 319, 320, 532), (532, 320, 318, 530), (317, 533, 535, 319), (319, 535, 536, 320), (320, 536, 534, 318), (477, 321, 323, 479), (479, 323, 324, 480), (480, 324, 322, 478), (321, 481, 483, 323), (323, 483, 484, 324), (324, 484, 482, 322), (425, 325, 327, 427), (427, 327, 328, 428), (428, 328, 326, 426), (325, 429, 431, 327), (327, 431, 432, 328), (328, 432, 430, 326), (533, 329, 331, 535), (535, 331, 332, 536), (536, 332, 330, 534), (329, 537, 539, 331), (331, 539, 540, 332), (332, 540, 538, 330), (481, 333, 335, 483), (483, 335, 336, 484), (484, 336, 334, 482), (333, 485, 487, 335), (335, 487, 488, 336), (336, 488, 486, 334), (429, 337, 339, 431), (431, 339, 340, 432), (432, 340, 338, 430), (337, 433, 435, 339), (339, 435, 436, 340), (340, 436, 434, 338), (537, 341, 343, 539), (539, 343, 344, 540), (540, 344, 342, 538), (341, 542, 544, 343), (343, 544, 543, 344), (344, 543, 541, 342), (485, 345, 347, 487), (487, 347, 348, 488), (488, 348, 346, 486), (345, 489, 491, 347), (347, 491, 492, 348), (348, 492, 490, 346), (433, 349, 351, 435), (435, 351, 352, 436), (436, 352, 350, 434), (349, 437, 439, 351), (351, 439, 440, 352), (352, 440, 438, 350), (489, 353, 355, 491), (491, 355, 356, 492), (492, 356, 354, 490), (353, 493, 495, 355), (355, 495, 496, 356), (356, 496, 494, 354), (437, 357, 359, 439), (439, 359, 360, 440), (440, 360, 358, 438), (357, 441, 443, 359), (359, 443, 444, 360), (360, 444, 442, 358), (493, 361, 363, 495), (495, 363, 364, 496), (496, 364, 362, 494), (361, 497, 499, 363), (363, 499, 500, 364), (364, 500, 498, 362), (441, 365, 367, 443), (443, 367, 368, 444), (444, 368, 366, 442), (365, 445, 447, 367), (367, 447, 448, 368), (368, 448, 446, 366), (497, 369, 371, 499), (499, 371, 372, 500), (500, 372, 370, 498), (369, 501, 503, 371), (371, 503, 504, 372), (372, 504, 502, 370), (445, 373, 375, 447), (447, 375, 376, 448), (448, 376, 374, 446), (373, 449, 451, 375), (375, 451, 452, 376), (376, 452, 450, 374), (501, 377, 379, 503), (503, 379, 380, 504), (504, 380, 378, 502), (377, 505, 507, 379), (379, 507, 508, 380), (380, 508, 506, 378), (449, 381, 383, 451), (451, 383, 384, 452), (452, 384, 382, 450), (381, 453, 455, 383), (383, 455, 456, 384), (384, 456, 454, 382), (505, 385, 387, 507), (507, 387, 388, 508), (508, 388, 386, 506), (385, 509, 511, 387), (387, 511, 512, 388), (388, 512, 510, 386), (453, 389, 391, 455), (455, 391, 392, 456), (456, 392, 390, 454), (389, 457, 459, 391), (391, 459, 460, 392), (392, 460, 458, 390), (509, 393, 395, 511), (511, 395, 396, 512), (512, 396, 394, 510), (393, 513, 515, 395), (395, 515, 516, 396), (396, 516, 514, 394), (457, 397, 399, 459), (459, 399, 400, 460), (460, 400, 398, 458), (397, 461, 463, 399), (399, 463, 464, 400), (400, 464, 462, 398), (513, 401, 403, 515), (515, 403, 404, 516), (516, 404, 402, 514), (401, 517, 519, 403), (403, 519, 520, 404), (404, 520, 518, 402), (461, 405, 407, 463), (463, 407, 408, 464), (464, 408, 406, 462), (405, 465, 467, 407), (407, 467, 468, 408), (408, 468, 466, 406), (517, 409, 411, 519), (519, 411, 412, 520), (520, 412, 410, 518), (409, 522, 524, 411), (411, 524, 523, 412), (412, 523, 521, 410), (465, 413, 415, 467), (467, 415, 416, 468), (468, 416, 414, 466), (413, 470, 472, 415), (415, 472, 471, 416), (416, 471, 469, 414), (16, 148, 541, 290), (980, 983, 854, 917), (598, 597, 725, 726), (270, 192, 608, 555), (277, 179, 583, 584), (272, 166, 558, 559), (180, 263, 582, 585), (167, 258, 549, 560), (264, 180, 585, 586), (259, 167, 560, 561), (181, 277, 584, 587), (168, 285, 554, 562), (278, 181, 587, 588), (286, 168, 562, 563), (182, 264, 586, 589), (169, 272, 559, 564), (265, 182, 589, 590), (273, 169, 564, 565), (183, 278, 588, 591), (170, 259, 561, 566), (279, 183, 591, 592), (260, 170, 566, 567), (184, 265, 590, 593), (171, 286, 563, 568), (266, 184, 593, 594), (287, 171, 568, 569), (185, 279, 592, 595), (172, 273, 565, 570), (280, 185, 595, 596), (274, 172, 570, 571), (186, 266, 594, 597), (173, 260, 567, 572), (267, 186, 597, 598), (261, 173, 572, 573), (187, 280, 596, 599), (174, 287, 569, 574), (161, 288, 545, 546), (281, 187, 599, 600), (288, 174, 574, 545), (257, 161, 546, 547), (188, 267, 598, 601), (175, 274, 571, 575), (162, 257, 547, 548), (268, 188, 601, 602), (275, 175, 575, 576), (258, 162, 548, 549), (189, 281, 600, 603), (176, 261, 573, 577), (163, 283, 550, 551), (282, 189, 603, 604), (262, 176, 577, 578), (284, 163, 551, 552), (190, 268, 602, 605), (177, 275, 576, 579), (164, 284, 552, 553), (269, 190, 605, 606), (276, 177, 579, 580), (285, 164, 553, 554), (191, 282, 604, 607), (178, 262, 578, 581), (165, 270, 555, 556), (283, 191, 607, 550), (263, 178, 581, 582), (271, 165, 556, 557), (192, 269, 606, 608), (179, 276, 580, 583), (622, 621, 620, 619, 672, 670, 669, 666, 665, 662, 661, 658, 657, 654, 653, 650, 649, 646, 645, 642, 641, 637, 636, 631, 630, 625, 624, 613, 612, 611, 610, 609, 638, 633, 632, 627, 626, 618, 617, 616, 615, 614, 671, 668, 667, 664, 663, 660, 659, 656, 655, 652, 651, 648, 647, 644, 643, 640, 639, 635, 634, 629, 628, 623), (636, 637, 765, 764), (597, 594, 722, 725), (631, 636, 764, 759), (596, 595, 723, 724), (634, 635, 763, 762), (595, 592, 720, 723), (629, 634, 762, 757), (594, 593, 721, 722), (632, 633, 761, 760), (593, 590, 718, 721), (627, 632, 760, 755), (592, 591, 719, 720), (630, 631, 759, 758), (591, 588, 716, 719), (625, 630, 758, 753), (590, 589, 717, 718), (628, 629, 757, 756), (589, 586, 714, 717), (623, 628, 756, 751), (588, 587, 715, 716), (626, 627, 755, 754), (587, 584, 712, 715), (618, 626, 754, 746), (586, 585, 713, 714), (624, 625, 753, 752), (585, 582, 710, 713), (613, 624, 752, 741), (584, 583, 711, 712), (672, 619, 747, 800), (622, 623, 751, 750), (583, 580, 708, 711), (670, 672, 800, 798), (621, 622, 750, 749), (582, 581, 709, 710), (671, 614, 742, 799), (620, 621, 749, 748), (581, 578, 706, 709), (668, 671, 799, 796), (619, 620, 748, 747), (580, 579, 707, 708), (669, 670, 798, 797), (617, 618, 746, 745), (579, 576, 704, 707), (666, 669, 797, 794), (616, 617, 745, 744), (578, 577, 705, 706), (667, 668, 796, 795), (615, 616, 744, 743), (577, 573, 701, 705), (664, 667, 795, 792), (614, 615, 743, 742), (576, 575, 703, 704), (665, 666, 794, 793), (612, 613, 741, 740), (575, 571, 699, 703), (662, 665, 793, 790), (611, 612, 740, 739), (545, 574, 702, 673), (663, 664, 792, 791), (610, 611, 739, 738), (574, 569, 697, 702), (660, 663, 791, 788), (609, 610, 738, 737), (701, 700, 764, 765), (727, 724, 788, 791), (702, 697, 761, 766), (674, 673, 737, 738), (728, 727, 791, 792), (673, 702, 766, 737), (675, 674, 738, 739), (729, 726, 790, 793), (703, 699, 763, 767), (676, 675, 739, 740), (730, 729, 793, 794), (704, 703, 767, 768), (677, 676, 740, 741), (731, 728, 792, 795), (705, 701, 765, 769), (679, 678, 742, 743), (732, 731, 795, 796), (706, 705, 769, 770), (680, 679, 743, 744), (733, 730, 794, 797), (707, 704, 768, 771), (681, 680, 744, 745), (734, 733, 797, 798), (708, 707, 771, 772), (682, 681, 745, 746), (735, 732, 796, 799), (709, 706, 770, 773), (684, 683, 747, 748), (678, 735, 799, 742), (710, 709, 773, 774), (685, 684, 748, 749), (736, 734, 798, 800), (711, 708, 772, 775), (686, 685, 749, 750), (683, 736, 800, 747), (712, 711, 775, 776), (687, 686, 750, 751), (713, 710, 774, 777), (688, 677, 741, 752), (714, 713, 777, 778), (689, 688, 752, 753), (715, 712, 776, 779), (690, 682, 746, 754), (716, 715, 779, 780), (691, 690, 754, 755), (717, 714, 778, 781), (692, 687, 751, 756), (718, 717, 781, 782), (693, 692, 756, 757), (719, 716, 780, 783), (694, 689, 753, 758), (720, 719, 783, 784), (695, 694, 758, 759), (721, 718, 782, 785), (696, 691, 755, 760), (722, 721, 785, 786), (697, 696, 760, 761), (723, 720, 784, 787), (698, 693, 757, 762), (724, 723, 787, 788), (699, 698, 762, 763), (725, 722, 786, 789), (700, 695, 759, 764), (726, 725, 789, 790), (633, 638, 766, 761), (546, 545, 673, 674), (599, 596, 724, 727), (638, 609, 737, 766), (547, 546, 674, 675), (600, 599, 727, 728), (635, 639, 767, 763), (548, 547, 675, 676), (601, 598, 726, 729), (639, 640, 768, 767), (549, 548, 676, 677), (602, 601, 729, 730), (637, 641, 769, 765), (551, 550, 678, 679), (603, 600, 728, 731), (641, 642, 770, 769), (552, 551, 679, 680), (604, 603, 731, 732), (640, 643, 771, 768), (553, 552, 680, 681), (605, 602, 730, 733), (643, 644, 772, 771), (554, 553, 681, 682), (606, 605, 733, 734), (642, 645, 773, 770), (556, 555, 683, 684), (607, 604, 732, 735), (645, 646, 774, 773), (557, 556, 684, 685), (550, 607, 735, 678), (644, 647, 775, 772), (558, 557, 685, 686), (608, 606, 734, 736), (647, 648, 776, 775), (559, 558, 686, 687), (555, 608, 736, 683), (646, 649, 777, 774), (560, 549, 677, 688), (649, 650, 778, 777), (561, 560, 688, 689), (648, 651, 779, 776), (562, 554, 682, 690), (651, 652, 780, 779), (563, 562, 690, 691), (650, 653, 781, 778), (564, 559, 687, 692), (653, 654, 782, 781), (565, 564, 692, 693), (652, 655, 783, 780), (566, 561, 689, 694), (655, 656, 784, 783), (567, 566, 694, 695), (654, 657, 785, 782), (568, 563, 691, 696), (657, 658, 786, 785), (569, 568, 696, 697), (656, 659, 787, 784), (570, 565, 693, 698), (659, 660, 788, 787), (571, 570, 698, 699), (658, 661, 789, 786), (572, 567, 695, 700), (661, 662, 790, 789), (573, 572, 700, 701), (226, 97, 225, 128, 256, 127, 255, 126, 254, 125, 253, 124, 252, 123, 251, 122, 250, 121, 249, 120, 248, 119, 247, 118, 246, 117, 245, 116, 244, 115, 243, 114, 242, 113, 241, 112, 240, 111, 239, 110, 238, 109, 237, 108, 236, 107, 235, 106, 234, 105, 233, 104, 232, 103, 231, 102, 230, 101, 229, 100, 228, 99, 227, 98), (868, 801, 802, 867), (801, 865, 866, 802), (870, 803, 804, 869), (803, 868, 867, 804), (872, 805, 806, 871), (805, 870, 869, 806), (874, 807, 808, 873), (807, 872, 871, 808), (876, 809, 810, 875), (809, 874, 873, 810), (878, 811, 812, 877), (811, 876, 875, 812), (880, 813, 814, 879), (813, 878, 877, 814), (882, 815, 816, 881), (815, 880, 879, 816), (884, 817, 818, 883), (817, 882, 881, 818), (886, 819, 820, 885), (819, 884, 883, 820), (888, 821, 822, 887), (821, 886, 885, 822), (890, 823, 824, 889), (823, 888, 887, 824), (892, 825, 826, 891), (825, 890, 889, 826), (894, 827, 828, 893), (827, 892, 891, 828), (896, 829, 830, 895), (829, 894, 893, 830), (898, 831, 832, 897), (831, 896, 895, 832), (900, 833, 834, 899), (833, 898, 897, 834), (902, 835, 836, 901), (835, 900, 899, 836), (904, 837, 838, 903), (837, 902, 901, 838), (906, 839, 840, 905), (839, 904, 903, 840), (908, 841, 842, 907), (841, 906, 905, 842), (910, 843, 844, 909), (843, 908, 907, 844), (912, 845, 846, 911), (845, 910, 909, 846), (914, 847, 848, 913), (847, 912, 911, 848), (916, 849, 850, 915), (849, 914, 913, 850), (918, 851, 852, 917), (851, 916, 915, 852), (920, 853, 854, 919), (853, 918, 917, 854), (922, 855, 856, 921), (855, 920, 919, 856), (924, 857, 858, 923), (857, 922, 921, 858), (926, 859, 860, 925), (859, 924, 923, 860), (928, 861, 862, 927), (861, 926, 925, 862), (865, 863, 864, 866), (863, 928, 927, 864), (929, 867, 802, 930), (226, 929, 930, 97), (251, 123, 983, 980), (232, 942, 943, 103), (230, 938, 939, 101), (246, 970, 971, 117), (248, 120, 977, 974), (229, 101, 939, 936), (249, 121, 979, 976), (231, 940, 941, 102), (255, 988, 989, 126), (253, 125, 987, 984), (256, 128, 992, 990), (241, 960, 961, 112), (866, 931, 930, 802), (254, 126, 989, 986), (889, 824, 953, 952), (242, 114, 965, 962), (228, 934, 935, 99), (249, 976, 977, 120), (229, 936, 937, 100), (239, 111, 959, 956), (251, 980, 981, 122), (915, 978, 981, 852), (228, 100, 937, 934), (226, 98, 933, 929), (253, 984, 985, 124), (915, 850, 979, 978), (254, 986, 987, 125), (255, 127, 991, 988), (238, 954, 955, 109), (235, 948, 949, 106), (252, 124, 985, 982), (248, 974, 975, 119), (247, 972, 973, 118), (244, 966, 967, 115), (239, 956, 957, 110), (235, 107, 951, 948), (242, 962, 963, 113), (238, 110, 957, 954), (256, 990, 991, 127), (244, 116, 969, 966), (227, 932, 933, 98), (236, 108, 953, 950), (234, 946, 947, 105), (231, 103, 943, 940), (252, 982, 983, 123), (889, 952, 955, 826), (243, 964, 965, 114), (236, 950, 951, 107), (246, 118, 973, 970), (227, 99, 935, 932), (243, 115, 967, 964), (866, 864, 992, 931), (234, 106, 949, 946), (245, 968, 969, 116), (241, 113, 963, 960), (233, 944, 945, 104), (230, 102, 941, 938), (240, 958, 959, 111), (232, 104, 945, 942), (245, 117, 971, 968), (233, 105, 947, 944), (247, 119, 975, 972), (240, 112, 961, 958)])
me_circle_007.polygons.foreach_set('use_smooth', [True] * 868)
me_circle_007.polygons.foreach_set('material_index', [2, 2, 2, 2, 2, 2, 2, 2, 2, 2, 2, 1, 0, 2, 2, 2, 2, 2, 1, 2, 0, 2, 2, 2, 2, 2, 2, 0, 2, 2, 2, 2, 0, 2, 2, 2, 2, 2, 2, 2, 2, 1, 2, 2, 2, 1, 0, 2, 2, 2, 2, 2, 2, 1, 2, 0, 0, 0, 0, 0, 0, 0, 0, 0, 0, 0, 0, 1, 0, 0, 0, 0, 0, 0, 0, 0, 0, 0, 0, 0, 0, 0, 0, 0, 0, 0, 0, 0, 0, 2, 2, 0, 0, 0, 0, 0, 0, 0, 0, 0, 0, 0, 0, 0, 0, 0, 0, 0, 0, 0, 0, 0, 0, 0, 0, 0, 0, 0, 0, 0, 0, 0, 0, 0, 0, 0, 0, 0, 0, 0, 0, 0, 0, 0, 0, 0, 0, 0, 0, 0, 0, 0, 0, 0, 0, 0, 0, 0, 0, 0, 0, 0, 0, 0, 0, 0, 0, 0, 0, 0, 0, 0, 0, 0, 0, 0, 0, 0, 0, 0, 0, 0, 0, 0, 0, 0, 0, 0, 0, 0, 0, 0, 0, 0, 0, 0, 0, 0, 0, 0, 0, 0, 0, 0, 0, 0, 0, 0, 0, 0, 0, 0, 0, 0, 0, 0, 0, 0, 0, 0, 0, 0, 0, 0, 0, 0, 0, 0, 0, 0, 0, 0, 0, 0, 0, 0, 0, 0, 0, 0, 0, 0, 0, 0, 0, 0, 0, 0, 0, 0, 0, 0, 0, 0, 0, 0, 0, 0, 0, 0, 0, 0, 0, 0, 0, 0, 0, 0, 0, 0, 0, 0, 0, 0, 0, 0, 0, 0, 0, 0, 0, 0, 0, 0, 0, 0, 0, 0, 0, 2, 2, 2, 2, 2, 2, 2, 2, 2, 0, 0, 0, 0, 0, 0, 0, 0, 0, 0, 0, 0, 0, 0, 0, 0, 0, 0, 0, 0, 0, 0, 0, 0, 0, 0, 0, 0, 0, 0, 0, 0, 0, 0, 0, 0, 0, 0, 0, 0, 0, 0, 0, 0, 0, 0, 0, 0, 0, 0, 0, 0, 0, 0, 0, 0, 0, 0, 0, 0, 0, 0, 0, 0, 0, 0, 0, 0, 0, 0, 0, 0, 0, 0, 0, 0, 0, 0, 0, 0, 0, 0, 0, 0, 0, 0, 0, 0, 0, 0, 0, 0, 0, 0, 0, 0, 0, 0, 0, 0, 0, 0, 0, 0, 0, 0, 0, 0, 0, 0, 0, 0, 0, 0, 0, 0, 0, 0, 0, 0, 0, 0, 0, 0, 0, 0, 0, 0, 0, 0, 0, 0, 0, 0, 0, 0, 0, 0, 0, 0, 0, 0, 0, 0, 0, 0, 0, 0, 0, 0, 0, 0, 0, 0, 0, 0, 0, 0, 0, 0, 0, 0, 0, 0, 0, 0, 0, 0, 0, 0, 0, 0, 0, 0, 0, 0, 0, 0, 0, 0, 0, 0, 0, 0, 0, 0, 0, 0, 0, 0, 0, 0, 0, 2, 1, 0, 0, 0, 0, 0, 0, 0, 0, 0, 0, 0, 0, 0, 0, 0, 0, 0, 0, 0, 0, 0, 0, 0, 0, 0, 0, 0, 0, 0, 0, 0, 0, 0, 0, 0, 0, 0, 0, 0, 0, 0, 0, 0, 0, 0, 0, 0, 0, 0, 0, 0, 0, 0, 0, 0, 0, 0, 0, 0, 0, 0, 0, 0, 2, 2, 1, 2, 1, 2, 1, 2, 1, 2, 1, 2, 1, 2, 1, 2, 1, 2, 1, 2, 1, 2, 1, 2, 1, 2, 1, 2, 1, 2, 2, 1, 2, 2, 1, 2, 2, 1, 2, 2, 1, 2, 2, 1, 2, 2, 1, 2, 2, 1, 2, 2, 1, 2, 2, 1, 2, 2, 1, 2, 2, 1, 2, 2, 1, 1, 1, 1, 1, 1, 1, 1, 1, 1, 1, 1, 1, 1, 1, 1, 1, 1, 1, 1, 1, 1, 1, 1, 1, 1, 1, 1, 1, 1, 1, 1, 1, 1, 1, 1, 1, 1, 1, 1, 1, 1, 1, 1, 1, 1, 1, 1, 1, 1, 1, 1, 1, 1, 1, 1, 1, 1, 1, 1, 1, 1, 1, 1, 2, 1, 1, 2, 1, 1, 2, 1, 1, 2, 1, 1, 2, 1, 1, 2, 1, 1, 2, 1, 1, 2, 1, 1, 2, 1, 1, 2, 1, 1, 2, 1, 1, 2, 1, 1, 2, 1, 2, 1, 2, 1, 2, 1, 2, 1, 2, 1, 2, 1, 2, 1, 2, 1, 2, 1, 2, 1, 2, 1, 2, 1, 2, 1, 1, 2, 2, 2, 2, 2, 2, 2, 2, 2, 2, 2, 2, 2, 2, 2, 2, 2, 2, 2, 2, 2, 2, 2, 2, 2, 2, 2, 2, 2, 2, 2, 2, 2, 2, 2, 2, 2, 2, 2, 2, 2, 2, 2, 2, 2, 2, 2, 2, 2, 2, 2, 2, 2, 2, 2, 2, 2, 2, 2, 2, 2, 2, 2, 2, 2, 1, 1, 1, 1, 1, 1, 1, 1, 1, 1, 1, 1, 1, 2, 1, 2, 1, 1, 1, 1, 1, 1, 2, 1, 1, 1, 2, 1, 1, 1, 1, 1, 1, 1, 1, 1, 1, 1, 1, 1, 1, 1, 1, 1, 1, 1, 2, 1, 1, 1, 1, 1, 2, 1, 1, 1, 1, 1, 1, 1, 1, 1, 1, 1])
_k = set([(34, 906), (97, 225), (97, 226), (98, 226), (98, 227), (99, 227), (99, 228), (100, 228), (100, 229), (101, 229), (101, 230), (102, 230), (102, 231), (103, 231), (103, 232), (104, 232), (104, 233), (105, 233), (105, 234), (106, 234), (106, 235), (107, 235), (107, 236), (108, 236), (108, 237), (109, 237), (109, 238), (110, 238), (110, 239), (111, 239), (111, 240), (112, 240), (112, 241), (113, 241), (113, 242), (114, 242), (114, 243), (115, 243), (115, 244), (116, 244), (116, 245), (117, 245), (117, 246), (118, 246), (118, 247), (119, 247), (119, 248), (120, 248), (120, 249), (121, 249), (121, 250), (122, 250), (122, 251), (123, 251), (123, 252), (124, 252), (124, 253), (125, 253), (125, 254), (126, 254), (126, 255), (127, 255), (127, 256), (128, 225), (128, 256), (161, 257), (161, 288), (162, 257), (162, 258), (163, 283), (163, 284), (164, 284), (164, 285), (165, 270), (165, 271), (166, 271), (166, 272), (167, 258), (167, 259), (168, 285), (168, 286), (169, 272), (169, 273), (170, 259), (170, 260), (171, 286), (171, 287), (172, 273), (172, 274), (173, 260), (173, 261), (174, 287), (174, 288), (175, 274), (175, 275), (176, 261), (176, 262), (177, 275), (177, 276), (178, 262), (178, 263), (179, 276), (179, 277), (180, 263), (180, 264), (181, 277), (181, 278), (182, 264), (182, 265), (183, 278), (183, 279), (184, 265), (184, 266), (185, 279), (185, 280), (186, 266), (186, 267), (187, 280), (187, 281), (188, 267), (188, 268), (189, 281), (189, 282), (190, 268), (190, 269), (191, 282), (191, 283), (192, 269), (192, 270), (545, 546), (545, 574), (546, 547), (547, 548), (548, 549), (549, 560), (550, 551), (550, 607), (551, 552), (552, 553), (553, 554), (554, 562), (555, 556), (555, 608), (556, 557), (557, 558), (558, 559), (559, 564), (560, 561), (561, 566), (562, 563), (563, 568), (564, 565), (565, 570), (566, 567), (567, 572), (568, 569), (569, 574), (570, 571), (571, 575), (572, 573), (573, 577), (575, 576), (576, 579), (577, 578), (578, 581), (579, 580), (580, 583), (581, 582), (582, 585), (583, 584), (584, 587), (585, 586), (586, 589), (587, 588), (588, 591), (589, 590), (590, 593), (591, 592), (592, 595), (593, 594), (594, 597), (595, 596), (596, 599), (597, 598), (598, 601), (599, 600), (600, 603), (601, 602), (602, 605), (603, 604), (604, 607), (605, 606), (606, 608), (609, 610), (609, 638), (610, 611), (611, 612), (612, 613), (613, 624), (614, 615), (614, 671), (615, 616), (616, 617), (617, 618), (618, 626), (619, 620), (619, 672), (620, 621), (621, 622), (622, 623), (623, 628), (624, 625), (625, 630), (626, 627), (627, 632), (628, 629), (629, 634), (630, 631), (631, 636), (632, 633), (633, 638), (634, 635), (635, 639), (636, 637), (637, 641), (639, 640), (640, 643), (641, 642), (642, 645), (643, 644), (644, 647), (645, 646), (646, 649), (647, 648), (648, 651), (649, 650), (650, 653), (651, 652), (652, 655), (653, 654), (654, 657), (655, 656), (656, 659), (657, 658), (658, 661), (659, 660), (660, 663), (661, 662), (662, 665), (663, 664), (664, 667), (665, 666), (666, 669), (667, 668), (668, 671), (669, 670), (670, 672), (673, 674), (673, 702), (674, 675), (675, 676), (676, 677), (677, 688), (678, 679), (678, 735), (679, 680), (680, 681), (681, 682), (682, 690), (683, 684), (683, 736), (684, 685), (685, 686), (686, 687), (687, 692), (688, 689), (689, 694), (690, 691), (691, 696), (692, 693), (693, 698), (694, 695), (695, 700), (696, 697), (697, 702), (698, 699), (699, 703), (700, 701), (701, 705), (703, 704), (704, 707), (705, 706), (706, 709), (707, 708), (708, 711), (709, 710), (710, 713), (711, 712), (712, 715), (713, 714), (714, 717), (715, 716), (716, 719), (717, 718), (718, 721), (719, 720), (720, 723), (721, 722), (722, 725), (723, 724), (724, 727), (725, 726), (726, 729), (727, 728), (728, 731), (729, 730), (730, 733), (731, 732), (732, 735), (733, 734), (734, 736), (737, 738), (737, 766), (738, 739), (739, 740), (740, 741), (741, 752), (742, 743), (742, 799), (743, 744), (744, 745), (745, 746), (746, 754), (747, 748), (747, 800), (748, 749), (749, 750), (750, 751), (751, 756), (752, 753), (753, 758), (754, 755), (755, 760), (756, 757), (757, 762), (758, 759), (759, 764), (760, 761), (761, 766), (762, 763), (763, 767), (764, 765), (765, 769), (767, 768), (768, 771), (769, 770), (770, 773), (771, 772), (772, 775), (773, 774), (774, 777), (775, 776), (776, 779), (777, 778), (778, 781), (779, 780), (780, 783), (781, 782), (782, 785), (783, 784), (784, 787), (785, 786), (786, 789), (787, 788), (788, 791), (789, 790), (790, 793), (791, 792), (792, 795), (793, 794), (794, 797), (795, 796), (796, 799), (797, 798), (798, 800), (802, 866), (802, 867), (804, 867), (804, 869), (806, 869), (806, 871), (808, 871), (808, 873), (810, 873), (810, 875), (812, 875), (812, 877), (814, 877), (814, 879), (816, 879), (816, 881), (818, 881), (818, 883), (820, 883), (820, 885), (822, 885), (822, 887), (824, 887), (824, 889), (826, 889), (826, 891), (828, 891), (828, 893), (830, 893), (830, 895), (832, 895), (832, 897), (834, 897), (834, 899), (836, 899), (836, 901), (838, 901), (838, 903), (840, 903), (840, 905), (842, 905), (842, 907), (844, 907), (844, 909), (846, 909), (846, 911), (848, 911), (848, 913), (850, 913), (850, 915), (852, 915), (852, 917), (854, 917), (854, 919), (856, 919), (856, 921), (858, 921), (858, 923), (860, 923), (860, 925), (862, 925), (862, 927), (864, 866), (864, 927)])
me_circle_007.attributes.new('sharp_edge', 'BOOLEAN', 'EDGE').data.foreach_set('value', [ (min(e.vertices), max(e.vertices)) in _k for e in me_circle_007.edges])
_k = {(97, 226): 1.0, (97, 225): 1.0, (98, 227): 1.0, (98, 226): 1.0, (99, 228): 1.0, (99, 227): 1.0, (100, 229): 1.0, (100, 228): 1.0, (101, 230): 1.0, (101, 229): 1.0, (102, 231): 1.0, (102, 230): 1.0, (103, 232): 1.0, (103, 231): 1.0, (104, 233): 1.0, (104, 232): 1.0, (105, 234): 1.0, (105, 233): 1.0, (106, 235): 1.0, (106, 234): 1.0, (107, 236): 1.0, (107, 235): 1.0, (108, 237): 1.0, (108, 236): 1.0, (109, 238): 1.0, (109, 237): 1.0, (110, 239): 1.0, (110, 238): 1.0, (111, 240): 1.0, (111, 239): 1.0, (112, 241): 1.0, (112, 240): 1.0, (113, 242): 1.0, (113, 241): 1.0, (114, 243): 1.0, (114, 242): 1.0, (115, 244): 1.0, (115, 243): 1.0, (116, 245): 1.0, (116, 244): 1.0, (117, 246): 1.0, (117, 245): 1.0, (118, 247): 1.0, (118, 246): 1.0, (119, 248): 1.0, (119, 247): 1.0, (120, 249): 1.0, (120, 248): 1.0, (121, 250): 1.0, (121, 249): 1.0, (122, 251): 1.0, (122, 250): 1.0, (123, 252): 1.0, (123, 251): 1.0, (124, 253): 1.0, (124, 252): 1.0, (125, 254): 1.0, (125, 253): 1.0, (126, 255): 1.0, (126, 254): 1.0, (127, 256): 1.0, (127, 255): 1.0, (128, 225): 1.0, (128, 256): 1.0, (161, 288): 1.0, (161, 257): 1.0, (162, 257): 1.0, (162, 258): 1.0, (163, 283): 1.0, (163, 284): 1.0, (164, 284): 1.0, (164, 285): 1.0, (165, 270): 1.0, (165, 271): 1.0, (166, 271): 1.0, (166, 272): 1.0, (167, 258): 1.0, (167, 259): 1.0, (168, 285): 1.0, (168, 286): 1.0, (169, 272): 1.0, (169, 273): 1.0, (170, 259): 1.0, (170, 260): 1.0, (171, 286): 1.0, (171, 287): 1.0, (172, 273): 1.0, (172, 274): 1.0, (173, 260): 1.0, (173, 261): 1.0, (174, 287): 1.0, (174, 288): 1.0, (175, 274): 1.0, (175, 275): 1.0, (176, 261): 1.0, (176, 262): 1.0, (177, 275): 1.0, (177, 276): 1.0, (178, 262): 1.0, (178, 263): 1.0, (179, 276): 1.0, (179, 277): 1.0, (180, 263): 1.0, (180, 264): 1.0, (181, 277): 1.0, (181, 278): 1.0, (182, 264): 1.0, (182, 265): 1.0, (183, 278): 1.0, (183, 279): 1.0, (184, 265): 1.0, (184, 266): 1.0, (185, 279): 1.0, (185, 280): 1.0, (186, 266): 1.0, (186, 267): 1.0, (187, 280): 1.0, (187, 281): 1.0, (188, 267): 1.0, (188, 268): 1.0, (189, 281): 1.0, (189, 282): 1.0, (190, 268): 1.0, (190, 269): 1.0, (191, 282): 1.0, (191, 283): 1.0, (192, 269): 1.0, (192, 270): 1.0, (545, 546): 1.0, (546, 547): 1.0, (547, 548): 1.0, (548, 549): 1.0, (550, 551): 1.0, (551, 552): 1.0, (552, 553): 1.0, (553, 554): 1.0, (555, 556): 1.0, (556, 557): 1.0, (557, 558): 1.0, (558, 559): 1.0, (549, 560): 1.0, (560, 561): 1.0, (554, 562): 1.0, (562, 563): 1.0, (559, 564): 1.0, (564, 565): 1.0, (561, 566): 1.0, (566, 567): 1.0, (563, 568): 1.0, (568, 569): 1.0, (565, 570): 1.0, (570, 571): 1.0, (567, 572): 1.0, (572, 573): 1.0, (569, 574): 1.0, (545, 574): 1.0, (571, 575): 1.0, (575, 576): 1.0, (573, 577): 1.0, (577, 578): 1.0, (576, 579): 1.0, (579, 580): 1.0, (578, 581): 1.0, (581, 582): 1.0, (580, 583): 1.0, (583, 584): 1.0, (582, 585): 1.0, (585, 586): 1.0, (584, 587): 1.0, (587, 588): 1.0, (586, 589): 1.0, (589, 590): 1.0, (588, 591): 1.0, (591, 592): 1.0, (590, 593): 1.0, (593, 594): 1.0, (592, 595): 1.0, (595, 596): 1.0, (594, 597): 1.0, (597, 598): 1.0, (596, 599): 1.0, (599, 600): 1.0, (598, 601): 1.0, (601, 602): 1.0, (600, 603): 1.0, (603, 604): 1.0, (602, 605): 1.0, (605, 606): 1.0, (604, 607): 1.0, (550, 607): 1.0, (606, 608): 1.0, (555, 608): 1.0, (609, 610): 1.0, (610, 611): 1.0, (611, 612): 1.0, (612, 613): 1.0, (614, 615): 1.0, (615, 616): 1.0, (616, 617): 1.0, (617, 618): 1.0, (619, 620): 1.0, (620, 621): 1.0, (621, 622): 1.0, (622, 623): 1.0, (613, 624): 1.0, (624, 625): 1.0, (618, 626): 1.0, (626, 627): 1.0, (623, 628): 1.0, (628, 629): 1.0, (625, 630): 1.0, (630, 631): 1.0, (627, 632): 1.0, (632, 633): 1.0, (629, 634): 1.0, (634, 635): 1.0, (631, 636): 1.0, (636, 637): 1.0, (633, 638): 1.0, (609, 638): 1.0, (635, 639): 1.0, (639, 640): 1.0, (637, 641): 1.0, (641, 642): 1.0, (640, 643): 1.0, (643, 644): 1.0, (642, 645): 1.0, (645, 646): 1.0, (644, 647): 1.0, (647, 648): 1.0, (646, 649): 1.0, (649, 650): 1.0, (648, 651): 1.0, (651, 652): 1.0, (650, 653): 1.0, (653, 654): 1.0, (652, 655): 1.0, (655, 656): 1.0, (654, 657): 1.0, (657, 658): 1.0, (656, 659): 1.0, (659, 660): 1.0, (658, 661): 1.0, (661, 662): 1.0, (660, 663): 1.0, (663, 664): 1.0, (662, 665): 1.0, (665, 666): 1.0, (664, 667): 1.0, (667, 668): 1.0, (666, 669): 1.0, (669, 670): 1.0, (668, 671): 1.0, (614, 671): 1.0, (670, 672): 1.0, (619, 672): 1.0, (673, 674): 1.0, (674, 675): 1.0, (675, 676): 1.0, (676, 677): 1.0, (678, 679): 1.0, (679, 680): 1.0, (680, 681): 1.0, (681, 682): 1.0, (683, 684): 1.0, (684, 685): 1.0, (685, 686): 1.0, (686, 687): 1.0, (677, 688): 1.0, (688, 689): 1.0, (682, 690): 1.0, (690, 691): 1.0, (687, 692): 1.0, (692, 693): 1.0, (689, 694): 1.0, (694, 695): 1.0, (691, 696): 1.0, (696, 697): 1.0, (693, 698): 1.0, (698, 699): 1.0, (695, 700): 1.0, (700, 701): 1.0, (697, 702): 1.0, (673, 702): 1.0, (699, 703): 1.0, (703, 704): 1.0, (701, 705): 1.0, (705, 706): 1.0, (704, 707): 1.0, (707, 708): 1.0, (706, 709): 1.0, (709, 710): 1.0, (708, 711): 1.0, (711, 712): 1.0, (710, 713): 1.0, (713, 714): 1.0, (712, 715): 1.0, (715, 716): 1.0, (714, 717): 1.0, (717, 718): 1.0, (716, 719): 1.0, (719, 720): 1.0, (718, 721): 1.0, (721, 722): 1.0, (720, 723): 1.0, (723, 724): 1.0, (722, 725): 1.0, (725, 726): 1.0, (724, 727): 1.0, (727, 728): 1.0, (726, 729): 1.0, (729, 730): 1.0, (728, 731): 1.0, (731, 732): 1.0, (730, 733): 1.0, (733, 734): 1.0, (732, 735): 1.0, (678, 735): 1.0, (734, 736): 1.0, (683, 736): 1.0, (737, 738): 1.0, (738, 739): 1.0, (739, 740): 1.0, (740, 741): 1.0, (742, 743): 1.0, (743, 744): 1.0, (744, 745): 1.0, (745, 746): 1.0, (747, 748): 1.0, (748, 749): 1.0, (749, 750): 1.0, (750, 751): 1.0, (741, 752): 1.0, (752, 753): 1.0, (746, 754): 1.0, (754, 755): 1.0, (751, 756): 1.0, (756, 757): 1.0, (753, 758): 1.0, (758, 759): 1.0, (755, 760): 1.0, (760, 761): 1.0, (757, 762): 1.0, (762, 763): 1.0, (759, 764): 1.0, (764, 765): 1.0, (761, 766): 1.0, (737, 766): 1.0, (763, 767): 1.0, (767, 768): 1.0, (765, 769): 1.0, (769, 770): 1.0, (768, 771): 1.0, (771, 772): 1.0, (770, 773): 1.0, (773, 774): 1.0, (772, 775): 1.0, (775, 776): 1.0, (774, 777): 1.0, (777, 778): 1.0, (776, 779): 1.0, (779, 780): 1.0, (778, 781): 1.0, (781, 782): 1.0, (780, 783): 1.0, (783, 784): 1.0, (782, 785): 1.0, (785, 786): 1.0, (784, 787): 1.0, (787, 788): 1.0, (786, 789): 1.0, (789, 790): 1.0, (788, 791): 1.0, (791, 792): 1.0, (790, 793): 1.0, (793, 794): 1.0, (792, 795): 1.0, (795, 796): 1.0, (794, 797): 1.0, (797, 798): 1.0, (796, 799): 1.0, (742, 799): 1.0, (798, 800): 1.0, (747, 800): 1.0, (802, 867): 1.0, (802, 866): 1.0, (804, 869): 1.0, (804, 867): 1.0, (806, 871): 1.0, (806, 869): 1.0, (808, 873): 1.0, (808, 871): 1.0, (810, 875): 1.0, (810, 873): 1.0, (812, 877): 1.0, (812, 875): 1.0, (814, 879): 1.0, (814, 877): 1.0, (816, 881): 1.0, (816, 879): 1.0, (818, 883): 1.0, (818, 881): 1.0, (820, 885): 1.0, (820, 883): 1.0, (822, 887): 1.0, (822, 885): 1.0, (824, 889): 1.0, (824, 887): 1.0, (826, 891): 1.0, (826, 889): 1.0, (828, 893): 1.0, (828, 891): 1.0, (830, 895): 1.0, (830, 893): 1.0, (832, 897): 1.0, (832, 895): 1.0, (834, 899): 1.0, (834, 897): 1.0, (836, 901): 1.0, (836, 899): 1.0, (838, 903): 1.0, (838, 901): 1.0, (840, 905): 1.0, (840, 903): 1.0, (842, 907): 1.0, (842, 905): 1.0, (844, 909): 1.0, (844, 907): 1.0, (846, 911): 1.0, (846, 909): 1.0, (848, 913): 1.0, (848, 911): 1.0, (850, 915): 1.0, (850, 913): 1.0, (852, 917): 1.0, (852, 915): 1.0, (854, 919): 1.0, (854, 917): 1.0, (856, 921): 1.0, (856, 919): 1.0, (858, 923): 1.0, (858, 921): 1.0, (860, 925): 1.0, (860, 923): 1.0, (862, 927): 1.0, (862, 925): 1.0, (864, 866): 1.0, (864, 927): 1.0}
me_circle_007.attributes.new('crease_edge', 'FLOAT', 'EDGE').data.foreach_set('value', [_k.get((min(e.vertices), max(e.vertices)), 0.0) for e in me_circle_007.edges])
me_circle_007.materials.append(mat_s_chrome)
me_circle_007.materials.append(mat_s_kevlar)
me_circle_007.materials.append(mat_s_plastic)
me_circle_007.use_remesh_preserve_volume = False
me_circle_007.use_remesh_preserve_attributes = False
me_circle_007.use_mirror_vertex_groups = False
me_circle_007.update()

# ---- objects
ob_ap_aluminsredot = bpy.data.objects.new('AP_aluminsredot', me_plane_007)
ob_bb_aluminsredot = bpy.data.objects.new('BB_aluminsredot', me_cylinder_008)
ob_ob_aluminsredot = bpy.data.objects.new('OB_aluminsredot', me_circle_007)

# ---- transforms, parenting, visibility, modifiers, constraints
ob_ap_aluminsredot.location = (0.0, 0.0, 0.0)
ob_ap_aluminsredot.hide_render = True
ob_ap_aluminsredot.visible_camera = False
ob_ap_aluminsredot.visible_diffuse = False
ob_ap_aluminsredot.visible_glossy = False
ob_ap_aluminsredot.visible_transmission = False
ob_ap_aluminsredot.visible_volume_scatter = False
ob_ap_aluminsredot.visible_shadow = False
ob_ap_aluminsredot.display_type = 'WIRE'
ob_ap_aluminsredot.show_wire = True
ob_ap_aluminsredot.show_all_edges = True
ob_ap_aluminsredot.lineart.crease_threshold = 0.0
ob_bb_aluminsredot.parent = ob_ap_aluminsredot
ob_bb_aluminsredot.location = (0.0, 0.0, 0.0)
ob_bb_aluminsredot.hide_render = True
ob_bb_aluminsredot.visible_camera = False
ob_bb_aluminsredot.visible_diffuse = False
ob_bb_aluminsredot.visible_glossy = False
ob_bb_aluminsredot.visible_transmission = False
ob_bb_aluminsredot.visible_volume_scatter = False
ob_bb_aluminsredot.visible_shadow = False
ob_bb_aluminsredot.display_type = 'WIRE'
ob_bb_aluminsredot.show_wire = True
ob_bb_aluminsredot.show_all_edges = True
ob_bb_aluminsredot.lineart.crease_threshold = 0.0
_m = ob_bb_aluminsredot.modifiers.new('Auto Smooth', 'NODES')
_m.node_group = ng_auto_smooth
_gi = [s.identifier for s in ng_auto_smooth.interface.items_tree if s.item_type == 'SOCKET' and s.in_out == 'INPUT']
_m[_gi[1]] = 1.047  # Angle
ob_ob_aluminsredot.parent = ob_ap_aluminsredot
ob_ob_aluminsredot.location = (0.0, 0.0, 0.0)
ob_ob_aluminsredot.display_type = 'SOLID'
ob_ob_aluminsredot.lineart.crease_threshold = 0.0
_m = ob_ob_aluminsredot.modifiers.new('Bevel', 'BEVEL')
_m.width = 0.0118
_m.width_pct = 0.0118
_m.limit_method = 'WEIGHT'
_m.use_clamp_overlap = False
_m.profile = 0.7
_m.material = 1
_m.spread = 0.0
_m = ob_ob_aluminsredot.modifiers.new('Auto Smooth', 'NODES')
_m.node_group = ng_auto_smooth
_gi = [s.identifier for s in ng_auto_smooth.interface.items_tree if s.item_type == 'SOCKET' and s.in_out == 'INPUT']
_m[_gi[1]] = 1.047  # Angle

# ---- collection membership
col_collection_1.objects.link(ob_ap_aluminsredot)
col_collection_1.objects.link(ob_bb_aluminsredot)
col_collection_1.objects.link(ob_ob_aluminsredot)

# ---- scene / render settings (as saved in the file)
scene.frame_start = 1; scene.frame_end = 100; scene.frame_set(1)
scene.render.engine = 'CYCLES'
scene.render.image_settings.color_depth = '16'
scene.render.image_settings.compression = 90
scene.render.resolution_percentage = 50
scene.render.dither_intensity = 0.0
scene.render.use_simplify = True
scene.render.use_persistent_data = True
scene.cycles.use_denoising = False
scene.cycles.samples = 10
scene.cycles.sampling_pattern = 'TABULATED_SOBOL'
scene.cycles.light_sampling_threshold = 0.0
scene.cycles.use_adaptive_sampling = False
scene.cycles.use_light_tree = False
scene.cycles.caustics_reflective = False
scene.cycles.caustics_refractive = False
scene.cycles.blur_glossy = 4.0
scene.cycles.max_bounces = 4
scene.cycles.transmission_bounces = 4
scene.cycles.volume_bounces = 2
scene.cycles.transparent_max_bounces = 4
scene.cycles.use_animated_seed = True
scene.cycles.sample_clamp_direct = 4.0
scene.cycles.sample_clamp_indirect = 2.0
scene.cycles.debug_bvh_type = 'STATIC_BVH'
scene.view_settings.view_transform = 'Standard'
bpy.context.view_layer.update()

# ---- added for rendering (the .blend has no active camera): camera
cam_auto = bpy.data.cameras.new('AutoCamera')
cam_auto.lens = 50.0
cam_auto.sensor_width = 36.0
cam_auto.clip_end = 1000.0
ob_auto_camera = bpy.data.objects.new('AutoCamera', cam_auto)
scene.collection.objects.link(ob_auto_camera)
ob_auto_camera.location = (1.40622, -1.68747, 0.919234)
ob_auto_camera.rotation_euler = (1.09748, -7.21219e-08, 0.694738)
scene.camera = ob_auto_camera
bpy.context.view_layer.update()
